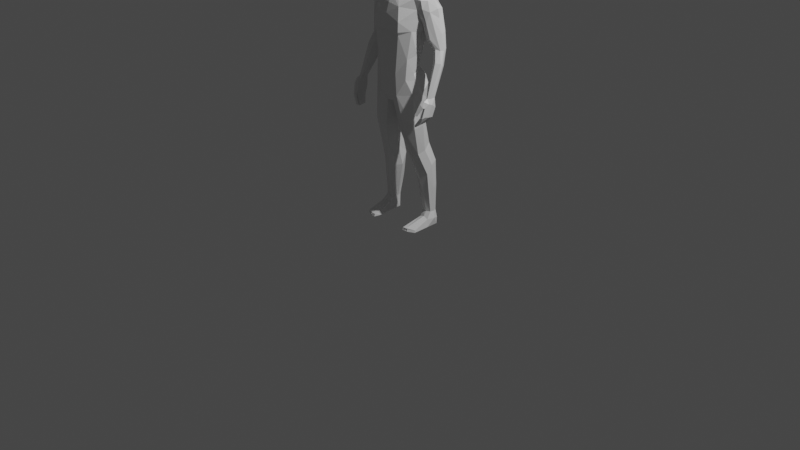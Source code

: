 # Source: uploads_files_3893085_Human_LowPoly.blend  (saved by Blender 4.0.36; exported with 4.5.12 LTS)
import bpy
from mathutils import Matrix  # noqa: F401  (used for matrix-valued properties, if any)

bpy.ops.wm.read_factory_settings(use_empty=True)
scene = bpy.context.scene
scene.name = 'Scene'

# ---- collections
col_collection = bpy.data.collections.new('Collection'); scene.collection.children.link(col_collection)

# ---- materials (node trees are filled in below, after node groups)
mat_material = bpy.data.materials.new('Material')
mat_material.alpha_threshold = 0.0
mat_material.use_transparent_shadow = False
mat_material.line_color = (0.0, 0.0, 0.0, 1.0)

# ---- material node trees
mat_material.use_nodes = True; mat_material.node_tree.nodes.clear()
_N = mat_material.node_tree.nodes; _L = mat_material.node_tree.links
n0 = _N.new('ShaderNodeOutputMaterial'); n0.name = 'Material Output'; n0.location = (300, 300)
n1 = _N.new('ShaderNodeBsdfPrincipled'); n1.name = 'Principled BSDF'; n1.location = (10, 300)
n1.distribution = 'GGX'
n1.subsurface_method = 'RANDOM_WALK_SKIN'
n1.inputs[2].default_value = 0.4
n1.inputs[3].default_value = 1.45
n1.inputs[27].default_value = (0.0, 0.0, 0.0, 1.0)
n1.inputs[28].default_value = 1.0
_L.new(n1.outputs[0], n0.inputs[0])
n0.is_active_output = True

# ---- world
world_world = bpy.data.worlds.new('World'); scene.world = world_world
world_world.use_nodes = True; world_world.node_tree.nodes.clear()
_N = world_world.node_tree.nodes; _L = world_world.node_tree.links
n0 = _N.new('ShaderNodeOutputWorld'); n0.name = 'World Output'; n0.location = (300, 300)
n1 = _N.new('ShaderNodeBackground'); n1.name = 'Background'; n1.location = (10, 300)
n1.inputs[0].default_value = (0.05088, 0.05088, 0.05088, 1.0)
_L.new(n1.outputs[0], n0.inputs[0])
n0.is_active_output = True
world_world.color = (0.05088, 0.05088, 0.05088)
world_world.use_sun_shadow = False
world_world.sun_shadow_jitter_overblur = 0.0

# ---- cameras
cam_camera = bpy.data.cameras.new('Camera')
cam_camera.clip_end = 100.0
cam_camera.ortho_scale = 7.314

# ---- lights
light_light = bpy.data.lights.new('Light', 'POINT')
light_light.transmission_factor = 0.0
light_light.use_soft_falloff = False
light_light.energy = 1000.0
light_light.shadow_soft_size = 0.1
light_light.shadow_maximum_resolution = 0.006
light_light.use_absolute_resolution = True

# ---- meshes
me_cube = bpy.data.meshes.new('Cube')
me_cube.from_pydata([(0.09062, 0.005621, 2.773), (0.06992, -0.0163, 2.537), (0.08999, -0.2296, 2.746), (0.05518, -0.1425, 2.45), (-0.000275, 0.01526, 2.537), (0.0, -0.2429, 2.764), (0.0, -0.1542, 2.427), (0.0, 0.01915, 2.791), (0.1051, 0.05332, 2.675), (0.1065, -0.2266, 2.596), (0.0, 0.06984, 2.674), (0.0, -0.2767, 2.586), (0.106, -0.1073, 2.803), (0.0, -0.1149, 2.827), (0.1359, -0.09854, 2.639), (0.0, -0.2352, 2.432), (0.0735, -0.175, 2.453), (0.1018, -0.08857, 2.517), (0.09783, -0.007047, 2.556), (0.0, -0.08831, 2.336), (0.0, 0.08412, 2.44), (0.1019, -0.01483, 2.411), (0.06133, -0.06652, 2.351), (0.07248, 0.05601, 2.441), (0.0, -0.1293, 2.256), (0.2562, 0.04767, 2.352), (0.2329, -0.03661, 2.308), (0.2431, 0.1777, 2.341), (0.0, 0.2298, 2.18), (0.2857, 0.1133, 2.044), (0.2973, 0.02748, 2.055), (-0.01544, 0.138, 1.765), (0.2432, -0.0002803, 1.778), (0.1993, -0.08759, 1.734), (0.003023, -0.1566, 1.485), (0.0, 0.1485, 1.653), (0.2329, -0.03005, 1.593), (0.1901, 0.08364, 1.634), (0.4111, 0.1175, 2.139), (0.3588, 0.0919, 2.32), (0.3745, 0.1883, 2.216), (0.3393, 0.03651, 2.301), (0.3747, 0.03014, 2.2), (0.2835, -0.004529, 2.129), (0.2972, 0.1112, 2.117), (0.2646, 0.2129, 2.17), (0.4041, 0.1047, 2.228), (0.2666, 0.05717, 1.989), (0.0, -0.1632, 1.992), (0.2406, -0.07146, 2.012), (0.2991, -0.0142, 2.304), (0.3026, 0.05998, 2.346), (0.3046, 0.1668, 2.332), (0.3501, 0.007023, 2.106), (0.3205, 0.2301, 2.171), (0.4384, 0.1833, 1.85), (0.4647, 0.13, 1.842), (0.4164, 0.06521, 1.856), (0.335, 0.1297, 1.828), (0.3457, 0.1858, 1.857), (0.3733, 0.0841, 1.839), (0.3961, 0.2028, 1.813), (0.4824, -0.001746, 1.425), (0.4861, -0.06456, 1.424), (0.4549, -0.07296, 1.377), (0.4479, -0.01688, 1.408), (0.4531, -0.07651, 1.422), (0.3521, 0.1743, 1.783), (0.5052, -0.05731, 1.372), (0.4684, -0.129, 1.408), (0.5028, -0.0948, 1.386), (0.442, -0.1072, 1.397), (0.4564, 0.005432, 1.372), (0.4885, -0.1343, 1.35), (0.4578, -0.1241, 1.341), (0.4883, 0.002695, 1.331), (0.458, 0.003239, 1.309), (0.4889, -0.1269, 1.26), (0.4534, -0.1608, 1.253), (0.4748, -0.02143, 1.237), (0.4314, -0.1224, 1.376), (0.4501, -0.1568, 1.384), (0.4773, -0.1507, 1.352), (0.4198, -0.1541, 1.329), (0.4358, -0.1919, 1.272), (0.4491, -0.1484, 1.317), (0.4099, -0.176, 1.276), (0.4165, -0.1974, 1.282), (0.4299, -0.1726, 1.267), (0.4805, -0.1608, 1.251), (0.4565, -0.1509, 1.208), (0.4367, -0.1496, 1.215), (0.4106, -0.1852, 1.159), (0.4077, -0.1687, 1.155), (0.397, -0.1759, 1.169), (0.4618, -0.1255, 1.262), (0.4895, -0.08619, 1.25), (0.4575, -0.02209, 1.242), (0.4332, -0.1461, 1.209), (0.4353, -0.04944, 1.186), (0.4485, -0.1507, 1.194), (0.3851, -0.161, 1.158), (0.4014, -0.07726, 1.159), (0.3989, -0.1661, 1.148), (0.4893, 0.06369, 1.734), (0.4558, 0.02445, 1.742), (0.412, 0.04142, 1.727), (0.3727, 0.08395, 1.676), (0.4116, 0.1378, 1.667), (0.4914, 0.08446, 1.707), (0.4614, 0.131, 1.693), (0.4685, -0.08506, 1.429), (0.4587, 0.004385, 1.41), (0.3583, 0.1126, 1.682), (0.2835, 0.212, 2.084), (0.3577, 0.2341, 1.996), (0.3798, 0.02776, 1.95), (0.3217, 0.0429, 1.937), (0.4425, 0.1234, 1.992), (0.4088, 0.1983, 2.01), (0.3036, 0.119, 1.936), (0.4526, 0.09226, 1.845), (0.09806, -0.1406, 1.588), (0.1582, -0.1634, 2.102), (0.1334, 0.2408, 2.172), (0.1128, 0.1332, 1.758), (0.1005, 0.1887, 2.344), (0.09798, 0.1511, 1.644), (0.1734, 0.02918, 2.374), (0.167, 0.08758, 2.385), (0.1608, -0.02908, 2.347), (0.1932, -0.1005, 1.539), (0.248, -0.0135, 1.529), (0.2125, 0.1235, 1.581), (0.09033, 0.1668, 1.611), (0.0, -0.1261, 1.312), (0.006625, 0.03992, 1.248), (0.03888, -0.1137, 1.307), (0.2477, -0.05361, 1.392), (0.2907, 0.02027, 1.403), (0.0, 0.2172, 1.44), (0.0, 0.1968, 1.511), (0.0, 0.2185, 1.531), (0.1778, 0.1824, 1.537), (0.0, 0.2377, 1.45), (0.0, 0.1728, 1.327), (0.0, 0.1935, 1.301), (0.2191, 0.1546, 1.321), (0.1799, 0.2136, 1.449), (0.1079, 0.1868, 1.296), (0.09401, 0.2058, 1.546), (0.05098, 0.243, 1.458), (0.0, -0.1493, 1.368), (0.0, 0.1911, 1.588), (0.0, 0.2052, 1.562), (0.1807, -0.09315, 1.011), (0.2661, -0.0483, 1.056), (0.2915, 0.04091, 1.085), (0.0531, 0.04373, 1.035), (0.102, -0.07234, 0.9961), (0.1496, 0.1691, 1.131), (0.03738, 0.1829, 1.12), (0.2359, 0.1198, 1.117), (0.1152, -0.1442, 1.38), (-0.003242, 0.1701, 1.634), (0.247, 0.1439, 1.472), (0.0, 0.2101, 1.358), (0.0, 0.2277, 1.34), (0.1078, 0.212, 1.323), (0.1886, 0.1817, 1.352), (0.2162, 0.08709, 1.599), (0.2257, 0.05782, 0.5417), (0.2572, 0.01092, 0.7775), (0.2804, 0.08138, 0.81), (0.269, 0.1145, 0.1445), (0.1228, 0.1019, 0.7553), (0.1459, 0.005196, 0.739), (0.2104, 0.1693, 0.9242), (0.1324, 0.1608, 0.8821), (0.2578, 0.1558, 0.871), (0.3023, 0.09177, 0.5603), (0.3137, 0.1432, 0.649), (0.12, 0.1605, 0.5191), (0.2125, 0.249, 0.6915), (0.1463, 0.2332, 0.6148), (0.2829, 0.2248, 0.6735), (0.3111, 0.1334, 0.1462), (0.3202, 0.1723, 0.1463), (0.3264, 0.07565, 0.08168), (0.2048, 0.1742, 0.1346), (0.2155, 0.1224, 0.1449), (0.2634, 0.2283, 0.1491), (0.3091, 0.2064, 0.1514), (0.3221, 0.1675, 0.3998), (0.1578, 0.09524, 0.5063), (0.2898, 0.2314, 0.4121), (0.2332, 0.2545, 0.409), (0.1851, 0.2439, 0.3771), (0.2486, 0.09444, 0.341), (0.3395, 0.06731, 0.005808), (0.2031, 0.1236, 0.001296), (0.1984, 0.03938, 0.009153), (0.2759, 0.2248, 0.001242), (0.214, 0.212, 0.001242), (0.33, 0.2041, 0.001242), (0.2731, 0.08267, 0.09952), (0.2187, 0.2211, 0.1219), (0.2773, 0.2339, 0.07057), (0.218, 0.08769, 0.08101), (0.3471, 0.1569, 0.08293), (0.3312, 0.2059, 0.07279), (0.2496, -0.1449, 0.03228), (0.2076, -0.1434, 0.02921), (0.3345, -0.09697, 0.02141), (0.3383, -0.1072, 0.00074), (0.2048, -0.1529, 0.003403), (0.1954, -0.06302, -0.001302), (0.258, -0.1352, 0.0301), (0.2437, -0.1427, 0.02937), (0.2565, -0.07516, 0.0002621), (0.2647, -0.149, 0.002203), (0.2449, -0.1525, 0.002679), (0.307, 0.2088, 2.257), (0.0, 0.2204, 2.264), (8.303e-08, -0.1606, 2.163), (0.2622, -0.02609, 2.211), (0.317, -0.01112, 2.225), (0.1283, -0.128, 2.235), (0.1341, 0.2303, 2.266), (0.23, 0.1654, 1.976), (0.0, -0.1792, 2.019), (0.1535, -0.1624, 2.004), (0.1199, 0.2157, 2.05), (0.2079, 0.07737, 1.741), (-0.003133, -0.1806, 1.814), (0.1451, -0.1509, 1.972), (0.1113, 0.1663, 1.892), (-0.09062, 0.005621, 2.773), (-0.06992, -0.0163, 2.537), (-0.08999, -0.2296, 2.746), (-0.05518, -0.1425, 2.45), (-0.1051, 0.05332, 2.675), (-0.1065, -0.2266, 2.596), (-0.106, -0.1073, 2.803), (-0.1359, -0.09854, 2.639), (-0.0735, -0.175, 2.453), (-0.1014, -0.08946, 2.517), (-0.09783, -0.007047, 2.556), (-0.1019, -0.01483, 2.411), (-0.06133, -0.06652, 2.351), (-0.07248, 0.05601, 2.441), (-0.2562, 0.04767, 2.352), (-0.2329, -0.03661, 2.308), (-0.2973, 0.02748, 2.055), (-0.2832, 0.2123, 2.101), (-0.2432, -0.0002803, 1.778), (-0.1993, -0.08759, 1.734), (-0.2086, 0.07373, 1.745), (-0.2329, -0.03005, 1.593), (-0.1901, 0.08364, 1.634), (-0.4111, 0.1175, 2.139), (-0.3593, 0.08857, 2.321), (-0.3318, 0.1344, 2.314), (-0.3747, 0.1938, 2.199), (-0.3393, 0.03651, 2.301), (-0.375, 0.03049, 2.198), (-0.2835, -0.004529, 2.129), (-0.2972, 0.1112, 2.117), (-0.2646, 0.2129, 2.17), (-0.4038, 0.1056, 2.231), (-0.2666, 0.05717, 1.989), (-0.2406, -0.07146, 2.012), (-0.3026, 0.05998, 2.346), (-0.2718, 0.1752, 2.336), (-0.3118, 0.2278, 2.191), (-0.3441, 0.001741, 2.126), (-0.357, 0.2338, 2.003), (-0.4411, 0.1809, 1.832), (-0.4164, 0.06521, 1.856), (-0.335, 0.1297, 1.828), (-0.3733, 0.0841, 1.839), (-0.3866, 0.2124, 1.863), (-0.4849, -0.001807, 1.417), (-0.4832, -0.06733, 1.428), (-0.4556, -0.0769, 1.374), (-0.4495, -0.01349, 1.401), (-0.4512, -0.07767, 1.419), (-0.3528, 0.1748, 1.795), (-0.4014, 0.1811, 1.753), (-0.5052, -0.05788, 1.373), (-0.4684, -0.129, 1.408), (-0.5042, -0.09368, 1.385), (-0.4593, 0.003857, 1.314), (-0.4885, -0.1343, 1.35), (-0.4597, -0.1238, 1.341), (-0.486, 0.002368, 1.317), (-0.4883, -0.1272, 1.259), (-0.4538, -0.161, 1.252), (-0.4746, -0.02137, 1.237), (-0.439, -0.1155, 1.388), (-0.4433, -0.1619, 1.374), (-0.4753, -0.1532, 1.352), (-0.4198, -0.1541, 1.329), (-0.4491, -0.1484, 1.317), (-0.4099, -0.176, 1.276), (-0.4153, -0.1967, 1.28), (-0.4361, -0.1901, 1.271), (-0.4299, -0.1726, 1.267), (-0.4795, -0.1616, 1.248), (-0.4565, -0.1509, 1.208), (-0.4367, -0.1496, 1.215), (-0.4106, -0.1852, 1.159), (-0.4077, -0.1687, 1.155), (-0.3969, -0.1762, 1.169), (-0.4615, -0.1259, 1.261), (-0.4901, -0.08683, 1.251), (-0.4573, -0.02308, 1.24), (-0.4312, -0.1471, 1.206), (-0.4352, -0.04955, 1.187), (-0.4485, -0.1507, 1.194), (-0.3855, -0.1608, 1.158), (-0.4015, -0.07761, 1.159), (-0.3986, -0.1656, 1.148), (-0.4558, 0.02445, 1.742), (-0.412, 0.04142, 1.727), (-0.4897, 0.08392, 1.708), (-0.3614, 0.1052, 1.666), (-0.4685, -0.08511, 1.429), (-0.4104, 0.01739, 1.563), (-0.4566, 0.005498, 1.413), (-0.4928, 0.05244, 1.706), (-0.4693, 0.1108, 1.66), (-0.3109, 0.2035, 1.98), (-0.3798, 0.02776, 1.95), (-0.3217, 0.0429, 1.937), (-0.4649, 0.1296, 1.853), (-0.4088, 0.1983, 2.01), (-0.3017, 0.1166, 1.94), (-0.455, 0.09464, 1.845), (-0.1063, -0.1127, 2.268), (-0.1, -0.1424, 1.613), (-0.1582, -0.1634, 2.102), (-0.146, -0.1498, 1.973), (-0.1128, 0.1332, 1.758), (-0.1021, 0.189, 2.343), (-0.09798, 0.1511, 1.644), (-0.1734, 0.02918, 2.374), (-0.167, 0.08758, 2.385), (-0.1608, -0.02908, 2.347), (-0.1958, -0.09926, 1.544), (-0.2471, -0.01269, 1.529), (-0.2125, 0.1235, 1.581), (-0.08039, 0.1689, 1.612), (-0.005561, 0.03314, 1.252), (-0.03888, -0.1137, 1.307), (-0.2477, -0.05361, 1.392), (-0.2907, 0.02027, 1.403), (-0.1778, 0.1824, 1.537), (-0.2191, 0.1546, 1.321), (-0.1799, 0.2136, 1.449), (-0.1316, -0.1404, 1.328), (-0.1079, 0.1868, 1.296), (-0.09401, 0.2058, 1.546), (-0.05098, 0.243, 1.458), (-0.1807, -0.09315, 1.011), (-0.2661, -0.0483, 1.056), (-0.2915, 0.04091, 1.085), (-0.0531, 0.04373, 1.035), (-0.102, -0.07234, 0.9961), (-0.1496, 0.1691, 1.131), (-0.03738, 0.1829, 1.12), (-0.2359, 0.1198, 1.117), (-0.1036, -0.1446, 1.371), (-0.2459, 0.1451, 1.472), (-0.1078, 0.212, 1.323), (-0.1886, 0.1817, 1.352), (-0.2147, 0.08888, 1.598), (-0.2257, 0.05782, 0.5417), (-0.2572, 0.01092, 0.7775), (-0.2804, 0.08138, 0.81), (-0.269, 0.1145, 0.1445), (-0.1228, 0.1019, 0.7553), (-0.1459, 0.005196, 0.739), (-0.2104, 0.1693, 0.9242), (-0.1316, 0.1575, 0.8921), (-0.2623, 0.139, 0.9158), (-0.3023, 0.09177, 0.5603), (-0.1184, 0.1592, 0.5176), (-0.2084, 0.2487, 0.682), (-0.3111, 0.1334, 0.1462), (-0.3202, 0.1723, 0.1463), (-0.3264, 0.07565, 0.08168), (-0.2155, 0.1224, 0.1449), (-0.2634, 0.2283, 0.1491), (-0.2158, 0.2205, 0.143), (-0.3091, 0.2064, 0.1514), (-0.3186, 0.1518, 0.6071), (-0.1573, 0.0924, 0.5156), (-0.2056, 0.1778, 0.1378), (-0.2898, 0.2314, 0.4121), (-0.2332, 0.2545, 0.409), (-0.1851, 0.2439, 0.3771), (-0.2486, 0.09444, 0.341), (-0.3391, 0.08603, 0.003097), (-0.2009, 0.05402, 0.007707), (-0.2759, 0.2248, 0.001242), (-0.2154, 0.2155, 0.002015), (-0.33, 0.2041, 0.001242), (-0.2731, 0.08267, 0.09952), (-0.2773, 0.2339, 0.07057), (-0.218, 0.08769, 0.08101), (-0.3471, 0.1569, 0.08293), (-0.3312, 0.2059, 0.07279), (-0.2002, 0.1626, 0.06855), (-0.2496, -0.07886, 0.04394), (-0.2066, -0.1432, 0.03021), (-0.3346, -0.09753, 0.02127), (-0.3387, -0.1069, 0.0005775), (-0.2048, -0.1529, 0.003403), (-0.1961, -0.06945, -0.001389), (-0.2577, -0.1351, 0.03011), (-0.2448, -0.1426, 0.03002), (-0.2565, -0.07407, 0.0001722), (-0.2625, -0.1489, 0.002089), (-0.2449, -0.1525, 0.002679), (-0.3049, 0.2071, 2.26), (-0.2622, -0.02609, 2.211), (-0.3644, 0.1782, 2.253), (-0.2873, -0.01768, 2.306), (-0.1385, -0.1403, 2.196), (-0.1341, 0.2303, 2.266), (-0.2257, 0.1605, 1.957), (-0.1535, -0.1624, 2.004), (-0.1382, 0.2392, 2.148), (-0.1432, 0.2329, 0.627), (-0.2816, 0.2229, 0.6707), (-0.2224, 0.1064, 1.855), (-0.1205, -0.1558, 1.844), (-0.1166, 0.1586, 1.867)], [], [(1, 4, 18), (17, 16, 3), (122, 131, 33), (36, 131, 132), (51, 39, 52), (38, 40, 46), (53, 43, 30), (61, 67, 59), (118, 121, 56), (66, 64, 71), (63, 62, 109), (67, 58, 59), (113, 112, 65), (74, 80, 71), (62, 68, 75), (76, 97, 95), (72, 75, 76), (84, 88, 85), (89, 90, 77), (91, 94, 78), (77, 100, 96), (110, 109, 62), (106, 107, 66), (29, 114, 120), (122, 234, 34), (235, 48, 234), (236, 229, 233), (34, 163, 122), (165, 169, 148), (134, 153, 164), (132, 165, 133), (36, 132, 170), (171, 180, 172), (177, 179, 183), (194, 198, 171), (180, 193, 181), (200, 203, 202), (200, 199, 201), (188, 199, 209), (190, 189, 208), (199, 214, 219), (219, 211, 218), (219, 218, 221), (227, 224, 123), (222, 54, 45), (222, 40, 54), (39, 46, 40), (26, 227, 225), (124, 232, 28), (178, 183, 184), (236, 31, 232), (235, 33, 49), (245, 246, 240), (31, 343, 438), (428, 265, 275), (349, 340, 256), (257, 255, 436), (277, 335, 336), (232, 438, 433), (263, 274, 276), (266, 275, 253), (273, 272, 251), (283, 327, 330), (286, 284, 328), (338, 278, 333), (329, 282, 331), (331, 282, 325), (285, 292, 329), (294, 284, 299), (291, 293, 290), (303, 301, 294), (294, 301, 293), (300, 302, 299), (309, 308, 296), (297, 310, 314), (312, 313, 311), (313, 310, 297), (319, 296, 315), (316, 318, 298), (321, 320, 322), (288, 331, 277), (326, 288, 287), (326, 287, 279), (324, 328, 326), (334, 337, 253), (276, 336, 263), (337, 332, 254), (349, 372, 340), (372, 34, 340), (259, 376, 258), (350, 373, 356), (352, 351, 376), (350, 258, 376), (386, 377, 378), (381, 434, 384), (398, 394, 401), (392, 398, 397), (385, 435, 379), (406, 405, 409), (399, 396, 435), (402, 397, 377), (410, 404, 413), (403, 391, 411), (421, 415, 414), (422, 420, 423), (421, 422, 424), (423, 420, 416), (224, 429, 341), (428, 426, 252), (274, 425, 268), (438, 431, 433), (232, 433, 28), (435, 396, 379), (340, 234, 437), (31, 438, 232), (2, 9, 14, 12), (0, 8, 10, 7), (11, 9, 2, 5), (2, 12, 13, 5), (11, 15, 16, 9), (8, 18, 4, 10), (9, 16, 17, 14), (14, 17, 18, 8), (13, 12, 0, 7), (14, 8, 0, 12), (23, 20, 4, 1), (16, 15, 6, 3), (25, 27, 129, 128), (1, 18, 17), (20, 23, 126), (21, 17, 3, 22), (21, 23, 1, 17), (123, 43, 225, 227), (28, 223, 228, 124), (130, 22, 227, 26), (26, 25, 128, 130), (41, 39, 51, 50), (235, 122, 33), (31, 236, 125), (127, 35, 31, 125), (226, 53, 42), (36, 32, 33, 131), (37, 233, 32, 36), (39, 40, 222, 52), (59, 58, 120, 114), (55, 119, 118, 56), (44, 45, 114, 29), (44, 29, 30, 43), (61, 59, 114, 115), (38, 46, 42), (54, 114, 45), (231, 235, 49), (60, 57, 116, 117), (51, 52, 27, 25), (222, 27, 52), (53, 226, 225, 43), (50, 51, 25, 26), (61, 115, 119, 55), (66, 107, 64), (60, 117, 120, 58), (70, 63, 111, 69), (121, 116, 57), (68, 62, 63, 70), (75, 72, 112, 62), (65, 64, 107, 113), (71, 69, 111, 66), (64, 72, 76), (89, 73, 74, 78), (65, 112, 72), (64, 65, 72), (89, 77, 70, 73), (95, 78, 74, 76), (74, 71, 64, 76), (79, 75, 68, 96), (70, 69, 73), (79, 97, 76, 75), (77, 96, 68, 70), (85, 74, 82, 84), (82, 73, 69, 81), (80, 81, 69, 71), (86, 83, 85, 88), (74, 73, 82), (87, 84, 82, 81), (83, 80, 74, 85), (83, 87, 81, 80), (84, 87, 86, 88), (92, 93, 90, 89), (87, 83, 86), (90, 91, 95, 77), (93, 94, 91, 90), (78, 95, 91), (93, 92, 94), (92, 89, 78, 94), (102, 101, 98, 99), (97, 79, 99), (103, 100, 98, 101), (100, 77, 95, 98), (99, 98, 95, 97), (99, 79, 96, 100), (102, 99, 100, 103), (102, 103, 101), (109, 110, 55, 56), (110, 108, 61, 55), (113, 67, 61, 108), (104, 109, 56, 121), (107, 58, 67, 113), (107, 106, 60, 58), (105, 104, 121, 57), (106, 105, 57, 60), (62, 112, 108, 110), (63, 104, 105, 111), (108, 112, 113), (104, 63, 109), (111, 105, 106, 66), (121, 42, 53, 116), (117, 30, 29, 120), (118, 38, 42, 121), (119, 115, 54, 40), (116, 53, 30, 117), (119, 40, 38, 118), (114, 54, 115), (130, 128, 21, 22), (19, 24, 227, 22), (230, 231, 123, 224), (227, 24, 224), (27, 222, 228, 126), (22, 3, 6, 19), (37, 127, 125, 233), (129, 27, 126, 23), (45, 229, 232, 124), (128, 129, 23, 21), (170, 134, 127, 37), (131, 122, 163), (34, 152, 163), (134, 164, 35, 127), (37, 36, 170), (155, 163, 137, 159), (154, 134, 150, 142), (137, 135, 353, 136), (151, 144, 142, 150), (148, 151, 150, 143), (167, 144, 151, 168), (166, 140, 144, 167), (145, 146, 136, 353), (160, 149, 147, 162), (134, 154, 153), (143, 150, 134, 133), (169, 147, 149, 168), (143, 133, 165, 148), (141, 142, 144, 140), (138, 131, 163), (141, 153, 154, 142), (161, 146, 149, 160), (156, 138, 163, 155), (175, 176, 159, 158), (179, 162, 157, 173), (171, 155, 159, 176), (172, 156, 155, 171), (157, 162, 147, 139), (138, 139, 132, 131), (159, 137, 136, 158), (161, 158, 136, 146), (137, 163, 152, 135), (132, 139, 165), (146, 167, 168, 149), (170, 132, 133), (145, 166, 167, 146), (148, 169, 168, 151), (147, 169, 165, 139), (134, 170, 133), (157, 139, 138, 156), (173, 157, 156, 172), (178, 177, 183), (177, 160, 162, 179), (178, 175, 158, 161), (178, 161, 160, 177), (206, 189, 182, 197), (191, 196, 195, 192), (187, 193, 180, 186), (190, 194, 182, 189), (194, 176, 175, 182), (176, 194, 171), (181, 173, 172, 180), (204, 210, 209, 199), (212, 208, 201, 216), (213, 214, 199, 188), (202, 203, 206, 207), (191, 206, 197, 196), (186, 180, 198, 174), (190, 174, 198, 194), (192, 195, 193, 187), (195, 185, 181, 193), (196, 197, 184, 183), (171, 198, 180), (196, 183, 185, 195), (204, 199, 200, 202), (182, 184, 197), (200, 201, 208, 189), (204, 202, 207, 210), (203, 200, 189, 206), (207, 191, 192, 210), (209, 187, 186, 188), (205, 188, 186, 174), (191, 207, 206), (205, 174, 190, 208), (210, 192, 187, 209), (211, 205, 208, 212), (213, 188, 205, 211), (216, 201, 199, 219), (221, 218, 212, 215), (215, 216, 219, 221), (216, 215, 212), (211, 217, 213), (213, 220, 214), (218, 211, 212), (219, 220, 217), (222, 45, 124, 228), (219, 217, 211), (219, 214, 220), (220, 213, 217), (50, 26, 225, 226), (46, 39, 41, 42), (41, 50, 226, 42), (48, 235, 231, 230), (126, 228, 223), (236, 232, 229), (49, 43, 123, 231), (47, 44, 43, 49), (229, 45, 44, 47), (175, 178, 184, 182), (181, 185, 179, 173), (233, 229, 47, 32), (183, 179, 185), (125, 236, 233), (122, 235, 234), (32, 47, 49, 33), (6, 240, 249, 19), (239, 243, 244, 242), (237, 7, 10, 241), (239, 242, 11, 5), (13, 243, 239, 5), (11, 242, 245, 15), (241, 10, 4, 247), (242, 244, 246, 245), (244, 241, 247, 246), (13, 7, 237, 243), (237, 241, 244, 243), (250, 238, 4, 20), (245, 240, 6, 15), (344, 250, 20, 126), (246, 247, 238), (238, 247, 4), (251, 346, 347, 273), (240, 246, 248, 249), (248, 246, 238, 250), (341, 429, 426, 266), (430, 223, 28, 433), (339, 249, 348, 252), (252, 348, 346, 251), (264, 428, 272, 261), (256, 340, 437), (345, 343, 31, 35), (256, 255, 258, 349), (258, 350, 349), (255, 257, 259, 258), (272, 273, 262, 261), (427, 263, 269), (262, 273, 425, 427), (287, 332, 337, 279), (267, 337, 254, 268), (253, 337, 267, 266), (268, 254, 276, 274), (260, 269, 263), (265, 269, 260), (281, 276, 332, 287), (271, 342, 432), (280, 334, 333, 278), (275, 266, 426, 428), (428, 252, 251, 272), (336, 276, 281, 277), (287, 288, 281), (337, 334, 280, 279), (327, 283, 291, 290), (283, 282, 289, 291), (286, 299, 284), (295, 282, 329, 292), (330, 325, 282, 283), (328, 284, 285), (281, 288, 277), (299, 286, 327, 290), (284, 294, 292), (316, 292, 294, 314), (285, 284, 292), (282, 295, 289), (294, 293, 308, 297), (308, 293, 291, 296), (289, 295, 298, 315), (294, 297, 314), (298, 295, 292, 316), (296, 291, 289, 315), (290, 293, 301, 300), (303, 302, 304, 307), (290, 300, 299), (294, 299, 302, 303), (304, 305, 306, 307), (304, 302, 300, 305), (301, 303, 307, 306), (300, 301, 306, 305), (311, 308, 309, 312), (309, 296, 314, 310), (312, 309, 310, 313), (297, 308, 311, 313), (321, 318, 317, 320), (317, 319, 322, 320), (314, 296, 319, 317), (318, 316, 314, 317), (315, 298, 318, 319), (319, 318, 321, 322), (325, 335, 277, 331), (330, 338, 335, 325), (326, 279, 280, 324), (323, 278, 338, 330), (324, 280, 278, 323), (288, 326, 285, 329), (288, 329, 331), (324, 323, 327, 286), (328, 285, 326), (324, 286, 328), (330, 327, 323), (275, 265, 338, 333), (265, 260, 335, 338), (253, 275, 333, 334), (260, 263, 336, 335), (254, 332, 276), (348, 249, 248, 346), (19, 249, 339, 24), (340, 34, 234), (339, 429, 224, 24), (341, 432, 230, 224), (48, 342, 437, 234), (273, 344, 430, 425), (343, 345, 259, 257), (438, 436, 431), (347, 250, 344, 273), (346, 248, 250, 347), (433, 431, 268), (376, 259, 345, 352), (372, 152, 34), (352, 345, 35, 164), (354, 360, 364, 368), (362, 352, 154, 142), (363, 362, 142, 144), (353, 135, 354), (362, 363, 359, 357), (363, 144, 167, 374), (352, 164, 153, 154), (373, 359, 375), (353, 146, 145), (358, 361, 369, 371), (352, 362, 357, 351), (360, 354, 372), (375, 374, 361, 358), (357, 359, 373, 351), (355, 360, 372, 349), (361, 146, 370, 369), (360, 355, 365, 364), (381, 367, 368, 382), (366, 371, 385, 379), (368, 364, 377, 382), (364, 365, 378, 377), (366, 356, 358, 371), (350, 356, 355, 349), (353, 354, 368, 367), (370, 146, 353, 367), (152, 372, 354, 135), (374, 167, 146, 361), (351, 350, 376), (350, 351, 373), (374, 375, 359, 363), (373, 375, 358, 356), (355, 356, 366, 365), (388, 383, 384, 434), (435, 385, 383, 388), (365, 366, 379, 378), (371, 369, 383, 385), (384, 370, 367, 381), (369, 370, 384, 383), (399, 400, 393, 395), (386, 396, 390, 389), (381, 382, 397, 387), (377, 397, 382), (378, 379, 396, 386), (411, 412, 407, 403), (404, 410, 415, 419), (416, 391, 403, 417), (393, 400, 401, 394), (402, 386, 389, 380), (392, 397, 402, 380), (396, 399, 395, 390), (400, 388, 434, 401), (386, 402, 377), (435, 388, 400, 399), (397, 398, 387), (401, 434, 387, 398), (406, 404, 403, 405), (407, 412, 409, 405), (407, 405, 403), (406, 394, 398, 413), (413, 404, 406), (395, 393, 409, 412), (389, 390, 411, 391), (413, 398, 392, 410), (393, 394, 406, 409), (408, 380, 389, 391), (392, 380, 408, 410), (390, 395, 412, 411), (410, 408, 414, 415), (417, 403, 404, 422), (408, 391, 416, 414), (415, 421, 424, 418), (419, 422, 404), (422, 419, 418, 424), (415, 418, 419), (416, 420, 414), (417, 423, 416), (425, 430, 433, 268), (414, 420, 422), (422, 421, 414), (423, 417, 422), (425, 274, 263, 427), (269, 261, 262, 427), (264, 261, 269, 265), (344, 126, 223, 430), (264, 265, 428), (429, 339, 252, 426), (432, 342, 48, 230), (341, 266, 271, 432), (266, 267, 270, 271), (267, 268, 431, 270), (436, 438, 343, 257), (381, 387, 434), (270, 431, 436, 255), (271, 270, 255, 256), (342, 271, 256, 437)])
_uv = me_cube.uv_layers.new(name='UVMap')
_uv.uv.foreach_set('vector', [0.3389, 0.5169, 0.25, 0.514, 0.375, 0.5, 0.3691, 0.6249, 0.375, 0.75, 0.3357, 0.7369, 0.3066, 0.7376, 0.3572, 0.7364, 0.3572, 0.7364, 0.3598, 0.6248, 0.3572, 0.7364, 0.3598, 0.6242, 0.3598, 0.6248, 0.3598, 0.618, 0.3586, 0.5174, 0.0, 0.0, 0.0, 0.0, 0.0, 0.0, 0.0, 0.0, 0.0, 0.0, 0.0, 0.0, 0.0, 0.0, 0.0, 0.0, 0.0, 0.0, 0.0, 0.0, 0.0, 0.0, 0.0, 0.0, 0.0, 0.0, 0.0, 0.0, 0.0, 0.0, 0.0, 0.0, 0.0, 0.0, 0.0, 0.0, 0.0, 0.0, 0.0, 0.0, 0.0, 0.0, 0.0, 0.0, 0.0, 0.0, 0.0, 0.0, 0.0, 0.0, 0.0, 0.0, 0.0, 0.0, 0.0, 0.0, 0.0, 0.0, 0.0, 0.0, 0.0, 0.0, 0.0, 0.0, 0.0, 0.0, 0.0, 0.0, 0.0, 0.0, 0.0, 0.0, 0.0, 0.0, 0.0, 0.0, 0.0, 0.0, 0.0, 0.0, 0.0, 0.0, 0.0, 0.0, 0.0, 0.0, 0.0, 0.0, 0.0, 0.0, 0.0, 0.0, 0.0, 0.0, 0.0, 0.0, 0.0, 0.0, 0.0, 0.0, 0.0, 0.0, 0.0, 0.0, 0.0, 0.0, 0.0, 0.0, 0.0, 0.0, 0.0, 0.0, 0.0, 0.0, 0.3066, 0.7376, 0.25, 0.7389, 0.25, 0.7389, 0.2952, 0.7379, 0.25, 0.7389, 0.25, 0.7389, 0.3002, 0.516, 0.3586, 0.5174, 0.3586, 0.5174, 0.25, 0.7389, 0.3164, 0.7373, 0.3066, 0.7376, 0.3587, 0.5264, 0.3592, 0.5669, 0.3586, 0.5174, 0.2995, 0.516, 0.25, 0.5149, 0.25, 0.5149, 0.3598, 0.6242, 0.3587, 0.5264, 0.3586, 0.5174, 0.3598, 0.6248, 0.3598, 0.6242, 0.3587, 0.525, 0.3289, 0.7371, 0.3572, 0.7364, 0.3572, 0.7364, 0.3262, 0.6248, 0.3598, 0.6248, 0.3262, 0.6248, 0.3065, 0.7376, 0.3289, 0.7371, 0.3289, 0.7371, 0.3572, 0.7364, 0.3598, 0.6248, 0.3598, 0.6248, 0.2861, 0.6249, 0.2862, 0.6249, 0.3262, 0.6248, 0.2861, 0.6249, 0.3575, 0.7117, 0.3065, 0.7376, 0.3572, 0.7364, 0.3575, 0.7117, 0.3598, 0.6248, 0.3065, 0.7376, 0.2862, 0.6249, 0.3065, 0.7376, 0.3575, 0.7117, 0.3572, 0.7364, 0.3286, 0.7371, 0.0, 0.0, 0.0, 0.0, 0.0, 0.0, 0.0, 0.0, 0.0, 0.0, 0.0, 0.0, 0.2828, 0.7381, 0.25, 0.7389, 0.2806, 0.7382, 0.3586, 0.5174, 0.3586, 0.5174, 0.3586, 0.5174, 0.3586, 0.5174, 0.3586, 0.5174, 0.3586, 0.5174, 0.3598, 0.618, 0.3598, 0.6248, 0.3586, 0.5174, 0.3572, 0.7364, 0.2828, 0.7381, 0.3572, 0.7364, 0.2935, 0.5159, 0.2941, 0.5159, 0.25, 0.5149, 0.2862, 0.6249, 0.3262, 0.6248, 0.2862, 0.6249, 0.3002, 0.516, 0.25, 0.5149, 0.2941, 0.5159, 0.2952, 0.7379, 0.3572, 0.7364, 0.3572, 0.7364, 0.375, 0.75, 0.3689, 0.6249, 0.3357, 0.7369, 0.25, 0.5149, 0.3003, 0.516, 0.3002, 0.516, 0.3572, 0.7364, 0.3572, 0.7364, 0.3572, 0.7364, 0.3572, 0.7364, 0.3066, 0.7376, 0.3572, 0.7364, 0.3586, 0.5174, 0.3598, 0.6248, 0.3586, 0.5174, 0.0, 0.0, 0.0, 0.0, 0.0, 0.0, 0.2941, 0.5159, 0.3002, 0.516, 0.2941, 0.5159, 0.0, 0.0, 0.0, 0.0, 0.0, 0.0, 0.0, 0.0, 0.0, 0.0, 0.0, 0.0, 0.3586, 0.5174, 0.3598, 0.6248, 0.3598, 0.6248, 0.0, 0.0, 0.0, 0.0, 0.0, 0.0, 0.0, 0.0, 0.0, 0.0, 0.0, 0.0, 0.0, 0.0, 0.0, 0.0, 0.0, 0.0, 0.0, 0.0, 0.0, 0.0, 0.0, 0.0, 0.0, 0.0, 0.0, 0.0, 0.0, 0.0, 0.0, 0.0, 0.0, 0.0, 0.0, 0.0, 0.0, 0.0, 0.0, 0.0, 0.0, 0.0, 0.0, 0.0, 0.0, 0.0, 0.0, 0.0, 0.0, 0.0, 0.0, 0.0, 0.0, 0.0, 0.0, 0.0, 0.0, 0.0, 0.0, 0.0, 0.0, 0.0, 0.0, 0.0, 0.0, 0.0, 0.0, 0.0, 0.0, 0.0, 0.0, 0.0, 0.0, 0.0, 0.0, 0.0, 0.0, 0.0, 0.0, 0.0, 0.0, 0.0, 0.0, 0.0, 0.0, 0.0, 0.0, 0.0, 0.0, 0.0, 0.0, 0.0, 0.0, 0.0, 0.0, 0.0, 0.0, 0.0, 0.0, 0.0, 0.0, 0.0, 0.0, 0.0, 0.0, 0.0, 0.0, 0.0, 0.0, 0.0, 0.0, 0.0, 0.0, 0.0, 0.0, 0.0, 0.0, 0.0, 0.0, 0.0, 0.0, 0.0, 0.0, 0.0, 0.0, 0.0, 0.0, 0.0, 0.0, 0.0, 0.0, 0.0, 0.0, 0.0, 0.0, 0.0, 0.0, 0.0, 0.0, 0.0, 0.0, 0.0, 0.0, 0.0, 0.0, 0.0, 0.0, 0.0, 0.0, 0.0, 0.3572, 0.7364, 0.3065, 0.7376, 0.3066, 0.7376, 0.3065, 0.7376, 0.25, 0.7389, 0.3066, 0.7376, 0.3586, 0.5174, 0.3587, 0.5243, 0.3598, 0.6248, 0.3598, 0.6234, 0.3587, 0.5257, 0.3598, 0.6248, 0.2995, 0.516, 0.3586, 0.5174, 0.3587, 0.5243, 0.3598, 0.6234, 0.3598, 0.6248, 0.3587, 0.5243, 0.3572, 0.7364, 0.3289, 0.7371, 0.3572, 0.7364, 0.2862, 0.6249, 0.2862, 0.6249, 0.2862, 0.6249, 0.2862, 0.6249, 0.2862, 0.6249, 0.2862, 0.6249, 0.3065, 0.7376, 0.2862, 0.6249, 0.3065, 0.7376, 0.3598, 0.6248, 0.3598, 0.6248, 0.3598, 0.6248, 0.2862, 0.6249, 0.3262, 0.6248, 0.3262, 0.6248, 0.3598, 0.6248, 0.3598, 0.6248, 0.3598, 0.6248, 0.3289, 0.7371, 0.3065, 0.7376, 0.3289, 0.7371, 0.3065, 0.7376, 0.3047, 0.7252, 0.2862, 0.6249, 0.361, 0.6629, 0.3572, 0.7364, 0.3598, 0.6248, 0.3253, 0.7371, 0.3065, 0.7376, 0.3289, 0.7371, 0.0, 0.0, 0.0, 0.0, 0.0, 0.0, 0.0, 0.0, 0.0, 0.0, 0.0, 0.0, 0.3348, 0.7369, 0.3343, 0.7369, 0.3572, 0.7364, 0.25, 0.7389, 0.2821, 0.7382, 0.2806, 0.7382, 0.3572, 0.7364, 0.3572, 0.7364, 0.3572, 0.7364, 0.3586, 0.5174, 0.3586, 0.5174, 0.3586, 0.5174, 0.3002, 0.516, 0.3586, 0.5174, 0.2941, 0.5159, 0.2941, 0.5159, 0.2941, 0.5159, 0.25, 0.5149, 0.3598, 0.6248, 0.3598, 0.6248, 0.3598, 0.6248, 0.3066, 0.7376, 0.25, 0.7389, 0.3009, 0.7377, 0.25, 0.5149, 0.3002, 0.516, 0.2941, 0.5159, 0.625, 0.75, 0.5, 0.75, 0.5, 0.625, 0.625, 0.625, 0.625, 0.5, 0.5, 0.5, 0.5, 0.375, 0.625, 0.375, 0.5, 0.875, 0.5, 0.75, 0.625, 0.75, 0.625, 0.875, 0.625, 0.75, 0.625, 0.625, 0.75, 0.625, 0.75, 0.75, 0.5, 0.875, 0.375, 0.875, 0.375, 0.75, 0.5, 0.75, 0.5, 0.5, 0.375, 0.5, 0.375, 0.375, 0.5, 0.375, 0.5, 0.75, 0.375, 0.75, 0.3691, 0.6249, 0.5, 0.625, 0.5, 0.625, 0.3691, 0.6249, 0.375, 0.5, 0.5, 0.5, 0.75, 0.625, 0.625, 0.625, 0.625, 0.5, 0.75, 0.5, 0.5, 0.625, 0.5, 0.5, 0.625, 0.5, 0.625, 0.625, 0.3389, 0.5169, 0.25, 0.5149, 0.25, 0.514, 0.3389, 0.5169, 0.375, 0.75, 0.25, 0.75, 0.25, 0.7389, 0.3357, 0.7369, 0.3598, 0.6248, 0.3586, 0.5174, 0.3586, 0.5174, 0.3598, 0.6248, 0.3389, 0.5169, 0.375, 0.5, 0.3691, 0.6249, 0.25, 0.5149, 0.3389, 0.5169, 0.2929, 0.5158, 0.3598, 0.6248, 0.3691, 0.6249, 0.3357, 0.7369, 0.3357, 0.7369, 0.3598, 0.6248, 0.3389, 0.5169, 0.3389, 0.5169, 0.3691, 0.6249, 0.2806, 0.7382, 0.3572, 0.7364, 0.3572, 0.7364, 0.2828, 0.7381, 0.25, 0.5149, 0.25, 0.5149, 0.2928, 0.5158, 0.2935, 0.5159, 0.3572, 0.7364, 0.3357, 0.7369, 0.2828, 0.7381, 0.3572, 0.7364, 0.3572, 0.7364, 0.3598, 0.6248, 0.3598, 0.6248, 0.3572, 0.7364, 0.3572, 0.7364, 0.3598, 0.618, 0.3598, 0.6248, 0.3572, 0.7364, 0.2952, 0.7379, 0.3066, 0.7376, 0.3572, 0.7364, 0.25, 0.5149, 0.3002, 0.516, 0.3003, 0.516, 0.2995, 0.516, 0.25, 0.5149, 0.25, 0.5149, 0.3003, 0.516, 0.3572, 0.7364, 0.3572, 0.7364, 0.3572, 0.7364, 0.3598, 0.6248, 0.3598, 0.6248, 0.3572, 0.7364, 0.3572, 0.7364, 0.3586, 0.5174, 0.3586, 0.5174, 0.3598, 0.6248, 0.3598, 0.6248, 0.3598, 0.618, 0.3586, 0.5174, 0.3586, 0.5174, 0.3586, 0.5174, 0.0, 0.0, 0.0, 0.0, 0.0, 0.0, 0.0, 0.0, 0.0, 0.0, 0.0, 0.0, 0.0, 0.0, 0.0, 0.0, 0.0, 0.0, 0.0, 0.0, 0.0, 0.0, 0.0, 0.0, 0.0, 0.0, 0.0, 0.0, 0.0, 0.0, 0.0, 0.0, 0.0, 0.0, 0.0, 0.0, 0.0, 0.0, 0.0, 0.0, 0.0, 0.0, 0.0, 0.0, 0.0, 0.0, 0.0, 0.0, 0.0, 0.0, 0.0, 0.0, 0.2879, 0.738, 0.2952, 0.7379, 0.3572, 0.7364, 0.0, 0.0, 0.0, 0.0, 0.0, 0.0, 0.0, 0.0, 0.3598, 0.6248, 0.3586, 0.5174, 0.3586, 0.5174, 0.3598, 0.6248, 0.3586, 0.5174, 0.3586, 0.5174, 0.3586, 0.5174, 0.3572, 0.7364, 0.3572, 0.7364, 0.3572, 0.7364, 0.3572, 0.7364, 0.3572, 0.7364, 0.3598, 0.6248, 0.3598, 0.6248, 0.3572, 0.7364, 0.0, 0.0, 0.0, 0.0, 0.0, 0.0, 0.0, 0.0, 0.0, 0.0, 0.0, 0.0, 0.0, 0.0, 0.0, 0.0, 0.0, 0.0, 0.0, 0.0, 0.0, 0.0, 0.0, 0.0, 0.0, 0.0, 0.0, 0.0, 0.0, 0.0, 0.0, 0.0, 0.0, 0.0, 0.0, 0.0, 0.0, 0.0, 0.0, 0.0, 0.0, 0.0, 0.0, 0.0, 0.0, 0.0, 0.0, 0.0, 0.0, 0.0, 0.0, 0.0, 0.0, 0.0, 0.0, 0.0, 0.0, 0.0, 0.0, 0.0, 0.0, 0.0, 0.0, 0.0, 0.0, 0.0, 0.0, 0.0, 0.0, 0.0, 0.0, 0.0, 0.0, 0.0, 0.0, 0.0, 0.0, 0.0, 0.0, 0.0, 0.0, 0.0, 0.0, 0.0, 0.0, 0.0, 0.0, 0.0, 0.0, 0.0, 0.0, 0.0, 0.0, 0.0, 0.0, 0.0, 0.0, 0.0, 0.0, 0.0, 0.0, 0.0, 0.0, 0.0, 0.0, 0.0, 0.0, 0.0, 0.0, 0.0, 0.0, 0.0, 0.0, 0.0, 0.0, 0.0, 0.0, 0.0, 0.0, 0.0, 0.0, 0.0, 0.0, 0.0, 0.0, 0.0, 0.0, 0.0, 0.0, 0.0, 0.0, 0.0, 0.0, 0.0, 0.0, 0.0, 0.0, 0.0, 0.0, 0.0, 0.0, 0.0, 0.0, 0.0, 0.0, 0.0, 0.0, 0.0, 0.0, 0.0, 0.0, 0.0, 0.0, 0.0, 0.0, 0.0, 0.0, 0.0, 0.0, 0.0, 0.0, 0.0, 0.0, 0.0, 0.0, 0.0, 0.0, 0.0, 0.0, 0.0, 0.0, 0.0, 0.0, 0.0, 0.0, 0.0, 0.0, 0.0, 0.0, 0.0, 0.0, 0.0, 0.0, 0.0, 0.0, 0.0, 0.0, 0.0, 0.0, 0.0, 0.0, 0.0, 0.0, 0.0, 0.0, 0.0, 0.0, 0.0, 0.0, 0.0, 0.0, 0.0, 0.0, 0.0, 0.0, 0.0, 0.0, 0.0, 0.0, 0.0, 0.0, 0.0, 0.0, 0.0, 0.0, 0.0, 0.0, 0.0, 0.0, 0.0, 0.0, 0.0, 0.0, 0.0, 0.0, 0.0, 0.0, 0.0, 0.0, 0.0, 0.0, 0.0, 0.0, 0.0, 0.0, 0.0, 0.0, 0.0, 0.0, 0.0, 0.0, 0.0, 0.0, 0.0, 0.0, 0.0, 0.0, 0.0, 0.0, 0.0, 0.0, 0.0, 0.0, 0.0, 0.0, 0.0, 0.0, 0.0, 0.0, 0.0, 0.0, 0.0, 0.0, 0.0, 0.0, 0.0, 0.0, 0.0, 0.0, 0.0, 0.0, 0.0, 0.0, 0.0, 0.0, 0.0, 0.0, 0.0, 0.0, 0.0, 0.0, 0.0, 0.0, 0.0, 0.0, 0.0, 0.0, 0.0, 0.0, 0.0, 0.0, 0.0, 0.0, 0.0, 0.0, 0.0, 0.0, 0.0, 0.0, 0.0, 0.0, 0.0, 0.0, 0.0, 0.0, 0.0, 0.0, 0.0, 0.0, 0.0, 0.0, 0.0, 0.0, 0.0, 0.0, 0.0, 0.0, 0.0, 0.0, 0.0, 0.0, 0.0, 0.0, 0.0, 0.0, 0.0, 0.0, 0.0, 0.0, 0.0, 0.0, 0.0, 0.0, 0.0, 0.0, 0.0, 0.0, 0.0, 0.0, 0.0, 0.0, 0.0, 0.0, 0.0, 0.0, 0.0, 0.0, 0.0, 0.0, 0.0, 0.0, 0.0, 0.0, 0.0, 0.0, 0.0, 0.0, 0.0, 0.0, 0.0, 0.0, 0.0, 0.0, 0.0, 0.0, 0.0, 0.0, 0.0, 0.0, 0.0, 0.0, 0.0, 0.0, 0.0, 0.0, 0.0, 0.0, 0.0, 0.0, 0.0, 0.0, 0.0, 0.0, 0.0, 0.0, 0.0, 0.0, 0.0, 0.0, 0.0, 0.0, 0.0, 0.0, 0.0, 0.0, 0.0, 0.0, 0.0, 0.0, 0.0, 0.0, 0.0, 0.0, 0.0, 0.0, 0.0, 0.0, 0.0, 0.0, 0.0, 0.0, 0.0, 0.0, 0.0, 0.0, 0.0, 0.0, 0.0, 0.0, 0.0, 0.0, 0.0, 0.0, 0.0, 0.0, 0.0, 0.0, 0.0, 0.0, 0.0, 0.0, 0.0, 0.0, 0.0, 0.0, 0.0, 0.0, 0.0, 0.0, 0.0, 0.0, 0.0, 0.0, 0.0, 0.0, 0.0, 0.0, 0.0, 0.0, 0.0, 0.0, 0.0, 0.0, 0.0, 0.0, 0.0, 0.0, 0.0, 0.0, 0.0, 0.0, 0.0, 0.0, 0.0, 0.0, 0.0, 0.0, 0.0, 0.0, 0.0, 0.0, 0.0, 0.0, 0.0, 0.0, 0.0, 0.0, 0.0, 0.0, 0.0, 0.0, 0.0, 0.3572, 0.7364, 0.3598, 0.6248, 0.3598, 0.6248, 0.3357, 0.7369, 0.25, 0.7389, 0.25, 0.7389, 0.2828, 0.7381, 0.3357, 0.7369, 0.25, 0.7389, 0.2879, 0.738, 0.2806, 0.7382, 0.25, 0.7389, 0.2828, 0.7381, 0.25, 0.7389, 0.25, 0.7389, 0.3586, 0.5174, 0.3586, 0.5174, 0.2928, 0.5158, 0.2929, 0.5158, 0.3357, 0.7369, 0.3357, 0.7369, 0.25, 0.7389, 0.25, 0.7389, 0.3586, 0.5174, 0.2995, 0.516, 0.3003, 0.516, 0.3586, 0.5174, 0.3586, 0.5174, 0.3586, 0.5174, 0.2929, 0.5158, 0.3389, 0.5169, 0.3586, 0.5174, 0.3586, 0.5174, 0.2941, 0.5159, 0.2935, 0.5159, 0.3598, 0.6248, 0.3586, 0.5174, 0.3389, 0.5169, 0.3598, 0.6248, 0.3587, 0.525, 0.2995, 0.516, 0.2995, 0.516, 0.3586, 0.5174, 0.3572, 0.7364, 0.3066, 0.7376, 0.3164, 0.7373, 0.25, 0.7389, 0.25, 0.7389, 0.3164, 0.7373, 0.2995, 0.516, 0.25, 0.5149, 0.25, 0.5149, 0.2995, 0.516, 0.3586, 0.5174, 0.3598, 0.6248, 0.3587, 0.525, 0.3289, 0.7371, 0.3164, 0.7373, 0.3065, 0.7376, 0.3065, 0.7376, 0.2995, 0.516, 0.2995, 0.516, 0.3303, 0.5167, 0.2995, 0.516, 0.3065, 0.7376, 0.25, 0.7389, 0.2618, 0.625, 0.2862, 0.6249, 0.3288, 0.5167, 0.2995, 0.516, 0.2995, 0.516, 0.3303, 0.5167, 0.3586, 0.5174, 0.3288, 0.5167, 0.3303, 0.5167, 0.3586, 0.5174, 0.2929, 0.5703, 0.2995, 0.516, 0.3288, 0.5167, 0.3275, 0.5701, 0.25, 0.5883, 0.25, 0.5591, 0.2995, 0.516, 0.2929, 0.5703, 0.25, 0.625, 0.2862, 0.6249, 0.2862, 0.6249, 0.2618, 0.625, 0.3262, 0.6248, 0.3262, 0.6248, 0.3598, 0.6248, 0.3598, 0.6248, 0.2995, 0.516, 0.2995, 0.516, 0.25, 0.5149, 0.3586, 0.5174, 0.3303, 0.5167, 0.2995, 0.516, 0.3586, 0.5174, 0.3592, 0.5669, 0.3598, 0.6248, 0.3262, 0.6248, 0.3275, 0.5701, 0.3586, 0.5174, 0.3586, 0.5174, 0.3587, 0.5264, 0.3586, 0.5174, 0.25, 0.5149, 0.2995, 0.516, 0.2995, 0.516, 0.25, 0.5591, 0.3572, 0.7364, 0.3572, 0.7364, 0.3164, 0.7373, 0.25, 0.5149, 0.25, 0.5149, 0.2995, 0.516, 0.2995, 0.516, 0.2862, 0.6249, 0.2862, 0.6249, 0.3262, 0.6248, 0.3262, 0.6248, 0.3572, 0.7364, 0.3572, 0.7364, 0.3164, 0.7373, 0.3289, 0.7371, 0.2862, 0.6249, 0.3065, 0.7376, 0.3065, 0.7376, 0.2862, 0.6249, 0.3598, 0.6248, 0.3598, 0.6248, 0.3598, 0.6248, 0.3598, 0.6248, 0.3289, 0.7371, 0.3289, 0.7371, 0.3065, 0.7376, 0.3065, 0.7376, 0.3572, 0.7364, 0.3572, 0.7364, 0.3289, 0.7371, 0.3289, 0.7371, 0.3598, 0.6248, 0.3598, 0.6248, 0.3598, 0.6248, 0.3598, 0.6248, 0.3572, 0.7364, 0.3598, 0.6248, 0.3598, 0.6242, 0.3572, 0.7364, 0.3065, 0.7376, 0.3065, 0.7376, 0.2862, 0.6249, 0.2862, 0.6249, 0.2862, 0.6249, 0.2862, 0.6249, 0.2862, 0.6249, 0.2862, 0.6249, 0.3065, 0.7376, 0.3164, 0.7373, 0.25, 0.7389, 0.25, 0.7389, 0.3598, 0.6242, 0.3598, 0.6248, 0.3587, 0.5264, 0.2862, 0.6249, 0.2929, 0.5703, 0.3275, 0.5701, 0.3262, 0.6248, 0.3587, 0.525, 0.3598, 0.6242, 0.3586, 0.5174, 0.25, 0.625, 0.25, 0.5883, 0.2929, 0.5703, 0.2862, 0.6249, 0.3586, 0.5174, 0.3592, 0.5669, 0.3275, 0.5701, 0.3288, 0.5167, 0.3598, 0.6248, 0.3592, 0.5669, 0.3587, 0.5264, 0.3598, 0.6248, 0.2995, 0.516, 0.3587, 0.525, 0.3586, 0.5174, 0.3598, 0.6248, 0.3598, 0.6248, 0.3572, 0.7364, 0.3572, 0.7364, 0.3598, 0.6248, 0.3598, 0.6248, 0.3572, 0.7364, 0.3572, 0.7364, 0.2862, 0.6249, 0.3262, 0.6248, 0.3262, 0.6248, 0.3262, 0.6248, 0.3262, 0.6248, 0.3598, 0.6248, 0.3598, 0.6248, 0.2862, 0.6249, 0.2862, 0.6249, 0.2862, 0.6249, 0.2862, 0.6249, 0.2862, 0.6249, 0.2862, 0.6249, 0.3262, 0.6248, 0.3262, 0.6248, 0.2862, 0.6249, 0.2862, 0.6249, 0.2862, 0.6249, 0.2862, 0.6249, 0.3262, 0.6248, 0.3262, 0.6248, 0.3598, 0.6248, 0.3598, 0.6248, 0.3598, 0.6248, 0.3598, 0.6248, 0.3572, 0.7364, 0.3572, 0.7364, 0.3065, 0.7376, 0.3065, 0.7376, 0.2862, 0.6249, 0.2862, 0.6249, 0.3065, 0.7376, 0.3065, 0.7376, 0.2862, 0.6249, 0.2862, 0.6249, 0.3065, 0.7376, 0.3065, 0.7376, 0.3289, 0.7371, 0.3598, 0.6248, 0.3598, 0.6248, 0.3572, 0.7364, 0.3572, 0.7364, 0.3598, 0.6248, 0.3598, 0.6248, 0.3598, 0.6248, 0.3575, 0.7117, 0.3065, 0.7376, 0.3065, 0.7376, 0.3065, 0.7376, 0.3065, 0.7376, 0.3572, 0.7364, 0.3572, 0.7364, 0.3575, 0.7117, 0.3572, 0.7364, 0.3262, 0.6248, 0.2862, 0.6249, 0.2862, 0.6249, 0.3262, 0.6248, 0.3262, 0.6248, 0.2862, 0.6249, 0.2862, 0.6249, 0.3262, 0.6248, 0.3572, 0.7364, 0.3572, 0.7364, 0.3289, 0.7371, 0.3289, 0.7371, 0.3065, 0.7376, 0.3289, 0.7371, 0.3289, 0.7371, 0.3065, 0.7376, 0.3598, 0.6248, 0.3598, 0.6248, 0.3598, 0.6248, 0.3598, 0.6248, 0.3598, 0.6248, 0.3598, 0.6248, 0.3598, 0.6248, 0.3598, 0.6248, 0.3262, 0.6248, 0.2862, 0.6249, 0.2862, 0.6249, 0.3262, 0.6248, 0.3289, 0.7371, 0.3289, 0.7371, 0.3572, 0.7364, 0.3262, 0.6248, 0.3262, 0.6248, 0.3598, 0.6248, 0.3598, 0.6248, 0.3598, 0.6248, 0.3575, 0.7117, 0.2861, 0.6249, 0.3262, 0.6248, 0.2862, 0.6249, 0.2862, 0.6249, 0.2862, 0.6249, 0.2861, 0.6249, 0.3065, 0.7376, 0.3065, 0.7376, 0.2862, 0.6249, 0.3598, 0.6248, 0.3262, 0.6248, 0.3262, 0.6248, 0.3598, 0.6248, 0.2862, 0.6249, 0.2861, 0.6249, 0.2862, 0.6249, 0.2862, 0.6249, 0.3262, 0.6248, 0.3262, 0.6248, 0.3598, 0.6248, 0.3598, 0.6248, 0.3598, 0.6248, 0.3598, 0.6248, 0.3572, 0.7364, 0.3572, 0.7364, 0.3289, 0.7371, 0.3572, 0.7364, 0.3572, 0.7364, 0.3289, 0.7371, 0.3262, 0.6248, 0.3262, 0.6248, 0.2862, 0.6249, 0.3289, 0.7371, 0.3289, 0.7371, 0.3065, 0.7376, 0.3065, 0.7376, 0.3598, 0.6248, 0.3598, 0.6248, 0.3598, 0.6248, 0.3598, 0.6248, 0.3289, 0.7371, 0.3289, 0.7371, 0.3065, 0.7376, 0.3065, 0.7376, 0.3572, 0.7364, 0.3572, 0.7364, 0.3289, 0.7371, 0.3289, 0.7371, 0.3065, 0.7376, 0.3065, 0.7376, 0.3575, 0.7117, 0.3286, 0.7371, 0.3253, 0.7371, 0.3253, 0.7371, 0.3065, 0.7376, 0.3065, 0.7376, 0.3065, 0.7376, 0.3065, 0.7376, 0.3286, 0.7371, 0.3253, 0.7371, 0.3065, 0.7376, 0.3065, 0.7376, 0.3065, 0.7376, 0.3289, 0.7371, 0.3344, 0.7369, 0.3572, 0.7364, 0.3572, 0.7364, 0.3355, 0.7369, 0.3572, 0.7364, 0.3253, 0.7371, 0.3289, 0.7371, 0.3065, 0.7376, 0.0, 0.0, 0.0, 0.0, 0.0, 0.0, 0.3586, 0.5174, 0.3586, 0.5174, 0.2935, 0.5159, 0.2928, 0.5158, 0.0, 0.0, 0.0, 0.0, 0.0, 0.0, 0.3286, 0.7371, 0.3572, 0.7364, 0.3355, 0.7369, 0.3355, 0.7369, 0.3572, 0.7364, 0.3344, 0.7369, 0.3572, 0.7364, 0.3572, 0.7364, 0.3572, 0.7364, 0.3572, 0.7364, 0.3598, 0.6248, 0.3598, 0.618, 0.3572, 0.7364, 0.3572, 0.7364, 0.3572, 0.7364, 0.3572, 0.7364, 0.3572, 0.7364, 0.3572, 0.7364, 0.25, 0.7389, 0.2952, 0.7379, 0.2879, 0.738, 0.25, 0.7389, 0.2929, 0.5158, 0.2928, 0.5158, 0.25, 0.5149, 0.3002, 0.516, 0.2941, 0.5159, 0.3586, 0.5174, 0.3572, 0.7364, 0.3572, 0.7364, 0.2806, 0.7382, 0.2879, 0.738, 0.3598, 0.6248, 0.3598, 0.6248, 0.3572, 0.7364, 0.3572, 0.7364, 0.3586, 0.5174, 0.3586, 0.5174, 0.3598, 0.6248, 0.3598, 0.6248, 0.2862, 0.6249, 0.2862, 0.6249, 0.2862, 0.6249, 0.2862, 0.6249, 0.3598, 0.6248, 0.3598, 0.6248, 0.3598, 0.6248, 0.3598, 0.6248, 0.3586, 0.5174, 0.3586, 0.5174, 0.3598, 0.6248, 0.3598, 0.6248, 0.3262, 0.6248, 0.3598, 0.6248, 0.3598, 0.6248, 0.3003, 0.516, 0.3002, 0.516, 0.3586, 0.5174, 0.3066, 0.7376, 0.2952, 0.7379, 0.25, 0.7389, 0.3598, 0.6248, 0.3598, 0.6248, 0.3572, 0.7364, 0.3572, 0.7364, 0.25, 0.7389, 0.3357, 0.7369, 0.3357, 0.7369, 0.25, 0.7389, 0.625, 0.75, 0.625, 0.625, 0.5, 0.625, 0.5, 0.75, 0.625, 0.5, 0.625, 0.375, 0.5, 0.375, 0.5, 0.5, 0.625, 0.75, 0.5, 0.75, 0.5, 0.875, 0.625, 0.875, 0.75, 0.625, 0.625, 0.625, 0.625, 0.75, 0.75, 0.75, 0.5, 0.875, 0.5, 0.75, 0.375, 0.75, 0.375, 0.875, 0.5, 0.5, 0.5, 0.375, 0.375, 0.375, 0.375, 0.5, 0.5, 0.75, 0.5, 0.625, 0.3689, 0.6249, 0.375, 0.75, 0.5, 0.625, 0.5, 0.5, 0.375, 0.5, 0.3689, 0.6249, 0.75, 0.625, 0.75, 0.5, 0.625, 0.5, 0.625, 0.625, 0.625, 0.5, 0.5, 0.5, 0.5, 0.625, 0.625, 0.625, 0.3389, 0.5169, 0.3389, 0.5169, 0.25, 0.514, 0.25, 0.5149, 0.375, 0.75, 0.3357, 0.7369, 0.25, 0.7389, 0.25, 0.75, 0.2935, 0.5159, 0.3389, 0.5169, 0.25, 0.5149, 0.2929, 0.5158, 0.3689, 0.6249, 0.375, 0.5, 0.3389, 0.5169, 0.3389, 0.5169, 0.375, 0.5, 0.25, 0.514, 0.3598, 0.6248, 0.3598, 0.6248, 0.3586, 0.5174, 0.3586, 0.5174, 0.3357, 0.7369, 0.3689, 0.6249, 0.3598, 0.6248, 0.3357, 0.7369, 0.3598, 0.6248, 0.3689, 0.6249, 0.3389, 0.5169, 0.3389, 0.5169, 0.2806, 0.7382, 0.2821, 0.7382, 0.3572, 0.7364, 0.3572, 0.7364, 0.2928, 0.5158, 0.25, 0.5149, 0.25, 0.5149, 0.2941, 0.5159, 0.2835, 0.7381, 0.3357, 0.7369, 0.3572, 0.7364, 0.3572, 0.7364, 0.3572, 0.7364, 0.3572, 0.7364, 0.3598, 0.6248, 0.3598, 0.6248, 0.3572, 0.7364, 0.3572, 0.7364, 0.3598, 0.6248, 0.3598, 0.6248, 0.3572, 0.7364, 0.3066, 0.7376, 0.3009, 0.7377, 0.2995, 0.516, 0.3003, 0.516, 0.25, 0.5149, 0.25, 0.5149, 0.3572, 0.7364, 0.3598, 0.6248, 0.3598, 0.6248, 0.3572, 0.7364, 0.3598, 0.6248, 0.3598, 0.6234, 0.3572, 0.7364, 0.3598, 0.6248, 0.3586, 0.5174, 0.3586, 0.5174, 0.3598, 0.6248, 0.3598, 0.6248, 0.3586, 0.5174, 0.3586, 0.5174, 0.3598, 0.6248, 0.3586, 0.5174, 0.3586, 0.5174, 0.3598, 0.6248, 0.3586, 0.5174, 0.3586, 0.5174, 0.3586, 0.5174, 0.3586, 0.5174, 0.0, 0.0, 0.0, 0.0, 0.0, 0.0, 0.0, 0.0, 0.0, 0.0, 0.0, 0.0, 0.0, 0.0, 0.0, 0.0, 0.0, 0.0, 0.0, 0.0, 0.0, 0.0, 0.0, 0.0, 0.0, 0.0, 0.0, 0.0, 0.0, 0.0, 0.0, 0.0, 0.0, 0.0, 0.0, 0.0, 0.0, 0.0, 0.0, 0.0, 0.0, 0.0, 0.0, 0.0, 0.0, 0.0, 0.0, 0.0, 0.0, 0.0, 0.0, 0.0, 0.3572, 0.7364, 0.2951, 0.7379, 0.2879, 0.738, 0.0, 0.0, 0.0, 0.0, 0.0, 0.0, 0.0, 0.0, 0.3572, 0.7364, 0.3572, 0.7364, 0.3572, 0.7364, 0.3572, 0.7364, 0.3572, 0.7364, 0.3572, 0.7364, 0.3598, 0.6248, 0.3598, 0.6248, 0.0, 0.0, 0.0, 0.0, 0.0, 0.0, 0.0, 0.0, 0.0, 0.0, 0.0, 0.0, 0.0, 0.0, 0.0, 0.0, 0.0, 0.0, 0.0, 0.0, 0.0, 0.0, 0.0, 0.0, 0.0, 0.0, 0.0, 0.0, 0.0, 0.0, 0.0, 0.0, 0.0, 0.0, 0.0, 0.0, 0.0, 0.0, 0.0, 0.0, 0.0, 0.0, 0.0, 0.0, 0.0, 0.0, 0.0, 0.0, 0.0, 0.0, 0.0, 0.0, 0.0, 0.0, 0.0, 0.0, 0.0, 0.0, 0.0, 0.0, 0.0, 0.0, 0.0, 0.0, 0.0, 0.0, 0.0, 0.0, 0.0, 0.0, 0.0, 0.0, 0.0, 0.0, 0.0, 0.0, 0.0, 0.0, 0.0, 0.0, 0.0, 0.0, 0.0, 0.0, 0.0, 0.0, 0.0, 0.0, 0.0, 0.0, 0.0, 0.0, 0.0, 0.0, 0.0, 0.0, 0.0, 0.0, 0.0, 0.0, 0.0, 0.0, 0.0, 0.0, 0.0, 0.0, 0.0, 0.0, 0.0, 0.0, 0.0, 0.0, 0.0, 0.0, 0.0, 0.0, 0.0, 0.0, 0.0, 0.0, 0.0, 0.0, 0.0, 0.0, 0.0, 0.0, 0.0, 0.0, 0.0, 0.0, 0.0, 0.0, 0.0, 0.0, 0.0, 0.0, 0.0, 0.0, 0.0, 0.0, 0.0, 0.0, 0.0, 0.0, 0.0, 0.0, 0.0, 0.0, 0.0, 0.0, 0.0, 0.0, 0.0, 0.0, 0.0, 0.0, 0.0, 0.0, 0.0, 0.0, 0.0, 0.0, 0.0, 0.0, 0.0, 0.0, 0.0, 0.0, 0.0, 0.0, 0.0, 0.0, 0.0, 0.0, 0.0, 0.0, 0.0, 0.0, 0.0, 0.0, 0.0, 0.0, 0.0, 0.0, 0.0, 0.0, 0.0, 0.0, 0.0, 0.0, 0.0, 0.0, 0.0, 0.0, 0.0, 0.0, 0.0, 0.0, 0.0, 0.0, 0.0, 0.0, 0.0, 0.0, 0.0, 0.0, 0.0, 0.0, 0.0, 0.0, 0.0, 0.0, 0.0, 0.0, 0.0, 0.0, 0.0, 0.0, 0.0, 0.0, 0.0, 0.0, 0.0, 0.0, 0.0, 0.0, 0.0, 0.0, 0.0, 0.0, 0.0, 0.0, 0.0, 0.0, 0.0, 0.0, 0.0, 0.0, 0.0, 0.0, 0.0, 0.0, 0.0, 0.0, 0.0, 0.0, 0.0, 0.0, 0.0, 0.0, 0.0, 0.0, 0.0, 0.0, 0.0, 0.0, 0.0, 0.0, 0.0, 0.0, 0.0, 0.0, 0.0, 0.0, 0.0, 0.0, 0.0, 0.0, 0.0, 0.0, 0.0, 0.0, 0.0, 0.0, 0.0, 0.0, 0.0, 0.0, 0.0, 0.0, 0.0, 0.0, 0.0, 0.0, 0.0, 0.0, 0.0, 0.0, 0.0, 0.0, 0.0, 0.0, 0.0, 0.0, 0.0, 0.0, 0.0, 0.0, 0.0, 0.0, 0.0, 0.0, 0.0, 0.0, 0.0, 0.0, 0.0, 0.0, 0.0, 0.0, 0.0, 0.0, 0.0, 0.0, 0.0, 0.0, 0.0, 0.0, 0.0, 0.0, 0.0, 0.0, 0.0, 0.0, 0.0, 0.0, 0.0, 0.0, 0.0, 0.0, 0.0, 0.0, 0.0, 0.0, 0.0, 0.0, 0.0, 0.0, 0.0, 0.0, 0.0, 0.0, 0.0, 0.0, 0.0, 0.0, 0.0, 0.0, 0.0, 0.0, 0.0, 0.0, 0.0, 0.0, 0.0, 0.0, 0.0, 0.0, 0.0, 0.0, 0.0, 0.0, 0.0, 0.0, 0.0, 0.0, 0.0, 0.0, 0.0, 0.0, 0.0, 0.0, 0.0, 0.0, 0.0, 0.0, 0.0, 0.0, 0.0, 0.0, 0.0, 0.0, 0.0, 0.0, 0.0, 0.0, 0.0, 0.0, 0.0, 0.0, 0.0, 0.0, 0.0, 0.0, 0.0, 0.0, 0.0, 0.0, 0.0, 0.0, 0.0, 0.0, 0.0, 0.0, 0.0, 0.0, 0.0, 0.0, 0.0, 0.0, 0.0, 0.0, 0.3572, 0.7364, 0.3357, 0.7369, 0.3598, 0.6248, 0.3598, 0.6248, 0.25, 0.7389, 0.3357, 0.7369, 0.2835, 0.7381, 0.25, 0.7389, 0.3066, 0.7376, 0.25, 0.7389, 0.25, 0.7389, 0.2835, 0.7381, 0.2821, 0.7382, 0.25, 0.7389, 0.25, 0.7389, 0.2806, 0.7382, 0.2879, 0.738, 0.25, 0.7389, 0.25, 0.7389, 0.25, 0.7389, 0.2951, 0.7379, 0.3009, 0.7377, 0.25, 0.7389, 0.3586, 0.5174, 0.2935, 0.5159, 0.2928, 0.5158, 0.3586, 0.5174, 0.3003, 0.516, 0.2995, 0.516, 0.3586, 0.5174, 0.3586, 0.5174, 0.3002, 0.516, 0.3586, 0.5174, 0.3586, 0.5174, 0.3586, 0.5174, 0.3389, 0.5169, 0.2935, 0.5159, 0.3586, 0.5174, 0.3598, 0.6248, 0.3598, 0.6248, 0.3389, 0.5169, 0.3586, 0.5174, 0.2941, 0.5159, 0.3586, 0.5174, 0.3586, 0.5174, 0.3587, 0.5243, 0.3586, 0.5174, 0.2995, 0.516, 0.2995, 0.516, 0.3065, 0.7376, 0.25, 0.7389, 0.25, 0.7389, 0.2995, 0.516, 0.2995, 0.516, 0.25, 0.5149, 0.25, 0.5149, 0.3065, 0.7376, 0.3289, 0.7371, 0.3289, 0.7371, 0.3065, 0.7376, 0.3303, 0.5167, 0.2995, 0.516, 0.2995, 0.516, 0.2995, 0.516, 0.3288, 0.5167, 0.3303, 0.5167, 0.2995, 0.516, 0.2995, 0.516, 0.2618, 0.625, 0.25, 0.7389, 0.3065, 0.7376, 0.3303, 0.5167, 0.3288, 0.5167, 0.3586, 0.5174, 0.3586, 0.5174, 0.3288, 0.5167, 0.2995, 0.516, 0.2929, 0.5703, 0.3275, 0.5701, 0.2995, 0.516, 0.25, 0.5149, 0.25, 0.5149, 0.2995, 0.516, 0.3587, 0.5257, 0.3586, 0.5174, 0.3592, 0.5669, 0.2618, 0.625, 0.2862, 0.6249, 0.25, 0.625, 0.3598, 0.6248, 0.3262, 0.6248, 0.3262, 0.6248, 0.3598, 0.6248, 0.2995, 0.516, 0.3303, 0.5167, 0.3586, 0.5174, 0.3586, 0.5174, 0.3289, 0.7371, 0.3065, 0.7376, 0.3065, 0.7376, 0.3592, 0.5669, 0.3275, 0.5701, 0.3262, 0.6248, 0.3598, 0.6248, 0.3586, 0.5174, 0.3586, 0.5174, 0.3587, 0.5257, 0.3586, 0.5174, 0.3572, 0.7364, 0.3289, 0.7371, 0.3065, 0.7376, 0.3572, 0.7364, 0.3262, 0.6248, 0.2862, 0.6249, 0.2862, 0.6249, 0.3262, 0.6248, 0.3289, 0.7371, 0.3572, 0.7364, 0.3572, 0.7364, 0.3289, 0.7371, 0.2862, 0.6249, 0.2862, 0.6249, 0.3065, 0.7376, 0.3065, 0.7376, 0.3598, 0.6248, 0.3598, 0.6248, 0.3598, 0.6248, 0.3598, 0.6248, 0.3065, 0.7376, 0.3289, 0.7371, 0.3289, 0.7371, 0.3065, 0.7376, 0.3289, 0.7371, 0.3572, 0.7364, 0.3572, 0.7364, 0.3289, 0.7371, 0.3598, 0.6248, 0.3598, 0.6248, 0.3598, 0.6248, 0.3598, 0.6248, 0.3598, 0.6234, 0.3598, 0.6248, 0.3572, 0.7364, 0.3572, 0.7364, 0.2618, 0.625, 0.3065, 0.7376, 0.3065, 0.7376, 0.2862, 0.6249, 0.2862, 0.6249, 0.2862, 0.6249, 0.2618, 0.625, 0.2862, 0.6249, 0.25, 0.7389, 0.3065, 0.7376, 0.3065, 0.7376, 0.25, 0.7389, 0.3275, 0.5701, 0.2929, 0.5703, 0.2862, 0.6249, 0.3262, 0.6248, 0.3586, 0.5174, 0.3598, 0.6234, 0.3587, 0.5243, 0.3598, 0.6234, 0.3586, 0.5174, 0.3587, 0.5257, 0.3275, 0.5701, 0.3592, 0.5669, 0.3586, 0.5174, 0.3288, 0.5167, 0.3587, 0.5257, 0.3592, 0.5669, 0.3598, 0.6248, 0.3598, 0.6248, 0.3572, 0.7364, 0.3598, 0.6248, 0.3598, 0.6248, 0.3572, 0.7364, 0.3262, 0.6248, 0.3262, 0.6248, 0.2862, 0.6249, 0.2862, 0.6249, 0.3598, 0.6248, 0.3598, 0.6248, 0.3262, 0.6248, 0.3262, 0.6248, 0.3572, 0.7364, 0.3598, 0.6248, 0.3598, 0.6248, 0.3572, 0.7364, 0.3598, 0.6248, 0.3262, 0.6248, 0.3262, 0.6248, 0.3598, 0.6248, 0.2862, 0.6249, 0.2862, 0.6249, 0.2862, 0.6249, 0.2862, 0.6249, 0.3262, 0.6248, 0.2862, 0.6249, 0.2862, 0.6249, 0.3262, 0.6248, 0.3598, 0.6248, 0.3262, 0.6248, 0.3262, 0.6248, 0.3598, 0.6248, 0.3572, 0.7364, 0.3598, 0.6248, 0.3598, 0.6248, 0.3572, 0.7364, 0.2862, 0.6249, 0.3065, 0.7376, 0.3065, 0.7376, 0.2862, 0.6249, 0.3289, 0.7371, 0.3065, 0.7376, 0.3065, 0.7376, 0.3572, 0.7364, 0.3598, 0.6248, 0.3598, 0.6248, 0.3572, 0.7364, 0.3598, 0.6248, 0.3598, 0.6248, 0.3598, 0.6248, 0.361, 0.6629, 0.3047, 0.7252, 0.3065, 0.7376, 0.3065, 0.7376, 0.3065, 0.7376, 0.3572, 0.7364, 0.3572, 0.7364, 0.361, 0.6629, 0.3572, 0.7364, 0.3262, 0.6248, 0.3262, 0.6248, 0.2862, 0.6249, 0.2862, 0.6249, 0.3289, 0.7371, 0.3572, 0.7364, 0.3572, 0.7364, 0.3289, 0.7371, 0.3065, 0.7376, 0.3065, 0.7376, 0.3289, 0.7371, 0.3289, 0.7371, 0.3598, 0.6248, 0.3598, 0.6248, 0.3598, 0.6248, 0.3598, 0.6248, 0.3262, 0.6248, 0.3262, 0.6248, 0.2862, 0.6249, 0.2862, 0.6249, 0.3572, 0.7364, 0.3289, 0.7371, 0.3289, 0.7371, 0.3598, 0.6248, 0.3262, 0.6248, 0.3262, 0.6248, 0.3598, 0.6248, 0.3065, 0.7376, 0.2862, 0.6249, 0.2862, 0.6249, 0.2862, 0.6249, 0.2862, 0.6249, 0.2862, 0.6249, 0.2862, 0.6249, 0.2862, 0.6249, 0.3047, 0.7252, 0.361, 0.6629, 0.3262, 0.6248, 0.3598, 0.6248, 0.3598, 0.6248, 0.3262, 0.6248, 0.3262, 0.6248, 0.3598, 0.6248, 0.3262, 0.6248, 0.361, 0.6629, 0.2862, 0.6249, 0.2862, 0.6249, 0.2862, 0.6249, 0.2862, 0.6249, 0.2862, 0.6249, 0.3047, 0.7252, 0.2862, 0.6249, 0.3598, 0.6248, 0.3262, 0.6248, 0.3262, 0.6248, 0.3598, 0.6248, 0.3572, 0.7364, 0.3598, 0.6248, 0.3598, 0.6248, 0.3572, 0.7364, 0.2862, 0.6249, 0.2862, 0.6249, 0.3065, 0.7376, 0.3065, 0.7376, 0.3262, 0.6248, 0.2862, 0.6249, 0.2862, 0.6249, 0.3262, 0.6248, 0.3289, 0.7371, 0.3289, 0.7371, 0.3572, 0.7364, 0.3572, 0.7364, 0.3065, 0.7376, 0.3289, 0.7371, 0.3289, 0.7371, 0.3065, 0.7376, 0.3598, 0.6248, 0.3598, 0.6248, 0.3598, 0.6248, 0.3598, 0.6248, 0.3065, 0.7376, 0.3289, 0.7371, 0.3289, 0.7371, 0.3065, 0.7376, 0.3572, 0.7364, 0.361, 0.6629, 0.3047, 0.7252, 0.3291, 0.737, 0.3289, 0.7371, 0.3572, 0.7364, 0.3572, 0.7364, 0.3289, 0.7371, 0.3065, 0.7376, 0.3253, 0.7371, 0.3253, 0.7371, 0.3065, 0.7376, 0.3065, 0.7376, 0.3291, 0.737, 0.3047, 0.7252, 0.3291, 0.737, 0.3065, 0.7376, 0.3065, 0.7376, 0.3253, 0.7371, 0.3065, 0.7376, 0.3065, 0.7376, 0.3065, 0.7376, 0.3572, 0.7364, 0.3343, 0.7369, 0.3289, 0.7371, 0.3572, 0.7364, 0.3348, 0.7369, 0.3572, 0.7364, 0.3586, 0.5174, 0.2928, 0.5158, 0.2941, 0.5159, 0.3586, 0.5174, 0.0, 0.0, 0.0, 0.0, 0.0, 0.0, 0.0, 0.0, 0.0, 0.0, 0.0, 0.0, 0.3348, 0.7369, 0.3572, 0.7364, 0.3291, 0.737, 0.3586, 0.5174, 0.3586, 0.5174, 0.3586, 0.5174, 0.3586, 0.5174, 0.3598, 0.6248, 0.3598, 0.6248, 0.3586, 0.5174, 0.3586, 0.5174, 0.3572, 0.7364, 0.3598, 0.6248, 0.3598, 0.6248, 0.3572, 0.7364, 0.2935, 0.5159, 0.2929, 0.5158, 0.25, 0.5149, 0.2928, 0.5158, 0.3572, 0.7364, 0.3572, 0.7364, 0.3572, 0.7364, 0.2821, 0.7382, 0.2835, 0.7381, 0.3572, 0.7364, 0.3572, 0.7364, 0.2879, 0.738, 0.2951, 0.7379, 0.25, 0.7389, 0.25, 0.7389, 0.2806, 0.7382, 0.3572, 0.7364, 0.3572, 0.7364, 0.2879, 0.738, 0.3572, 0.7364, 0.3598, 0.6248, 0.3598, 0.6248, 0.3572, 0.7364, 0.3598, 0.6248, 0.3586, 0.5174, 0.3586, 0.5174, 0.3598, 0.6248, 0.3586, 0.5174, 0.3002, 0.516, 0.3003, 0.516, 0.3586, 0.5174, 0.2862, 0.6249, 0.2862, 0.6249, 0.2862, 0.6249, 0.3598, 0.6248, 0.3586, 0.5174, 0.3586, 0.5174, 0.3598, 0.6248, 0.3572, 0.7364, 0.3598, 0.6248, 0.3598, 0.6248, 0.3572, 0.7364, 0.2951, 0.7379, 0.3572, 0.7364, 0.3572, 0.7364, 0.3009, 0.7377])
me_cube.materials.append(mat_material)
me_cube.use_mirror_vertex_groups = False
me_cube.update()
arm_armature = bpy.data.armatures.new('Armature')  # bones are not reproduced

# ---- objects
ob_human = bpy.data.objects.new('Human', me_cube)
ob_light = bpy.data.objects.new('Light', light_light)
ob_camera = bpy.data.objects.new('Camera', cam_camera)
ob_armature = bpy.data.objects.new('Armature', arm_armature)

# ---- transforms, parenting, visibility, modifiers, constraints
ob_human.parent = ob_armature
ob_human.matrix_parent_inverse = Matrix(((1.0, -0.0, -0.0, -0.0), (-0.0, 1.0, 0.0, 1.778e-07), (-0.0, -0.0, 1.0, -1.323), (-0.0, 0.0, -0.0, 1.0)))
ob_human.location = (0.0, 0.0, 0.0)
ob_human.lock_rotations_4d = False
ob_human.empty_display_type = 'ARROWS'
ob_human.lineart.crease_threshold = 0.0
_vg = ob_human.vertex_groups.new(name='Bone')
for _i, _w in zip([31, 32, 33, 34, 35, 36, 37, 122, 125, 127, 131, 132, 133, 134, 135, 137, 138, 139, 140, 141, 142, 143, 144, 145, 146, 147, 148, 149, 150, 151, 152, 153, 154, 163, 164, 165, 166, 167, 168, 169, 170, 233, 234, 236, 255, 256, 257, 258, 259, 340, 343, 345, 349, 350, 351, 352, 354, 355, 356, 357, 358, 359, 360, 361, 362, 363, 372, 373, 374, 375, 376, 436, 437], [0.05452, 0.1162, 0.2213, 0.6868, 0.2559, 0.5322, 0.2947, 0.6998, 0.08578, 0.279, 0.6123, 0.4879, 0.4386, 0.4316, 0.169, 0.07398, 0.03788, 0.05294, 0.4982, 0.6458, 0.6126, 0.4437, 0.5304, 0.1621, 0.1523, 0.04205, 0.218, 0.08804, 0.5417, 0.5257, 0.4709, 0.4996, 0.5741, 0.1272, 0.3877, 0.1742, 0.3593, 0.3526, 0.1433, 0.09405, 0.4163, 0.1182, 0.09155, 0.01172, 0.07757, 0.1131, 0.1087, 0.4764, 0.2803, 0.2396, 0.08088, 0.2842, 0.4838, 0.4479, 0.4267, 0.4405, 0.06724, 0.02383, 0.0423, 0.4422, 0.03778, 0.2146, 0.05131, 0.08737, 0.5401, 0.525, 0.1565, 0.1669, 0.1423, 0.09178, 0.3998, 0.03035, 0.05312]): _vg.add([_i], _w, 'REPLACE')
_vg = ob_human.vertex_groups.new(name='Bone.001')
for _i, _w in zip([28, 31, 32, 33, 34, 35, 36, 37, 43, 47, 48, 49, 122, 123, 124, 125, 127, 131, 132, 133, 134, 140, 142, 143, 144, 148, 150, 151, 152, 153, 154, 164, 165, 170, 229, 230, 231, 232, 233, 234, 235, 236, 255, 256, 257, 258, 259, 266, 270, 271, 340, 341, 342, 343, 345, 349, 350, 351, 352, 357, 359, 362, 363, 372, 373, 376, 431, 432, 433, 436, 437, 438], [0.055, 0.8833, 0.6446, 0.5629, 0.1256, 0.6684, 0.2371, 0.5252, 0.003195, 0.1623, 0.1406, 0.1261, 0.2072, 0.0609, 0.05675, 0.7921, 0.6039, 0.1258, 0.1327, 0.2588, 0.4186, 0.03065, 0.09631, 0.1651, 0.04308, 0.06121, 0.1875, 0.06299, 0.004794, 0.4018, 0.2288, 0.5256, 0.06967, 0.3351, 0.2237, 0.09786, 0.1465, 0.1786, 0.7113, 0.7095, 0.207, 0.6325, 0.7323, 0.7536, 0.7296, 0.3056, 0.5447, 0.007607, 0.2016, 0.1394, 0.6493, 0.06416, 0.2121, 0.8151, 0.6025, 0.2513, 0.175, 0.2727, 0.4199, 0.1676, 0.0621, 0.1883, 0.06323, 0.001288, 0.07351, 0.3526, 0.3147, 0.152, 0.06934, 0.6436, 0.6621, 0.7489]): _vg.add([_i], _w, 'REPLACE')
_vg = ob_human.vertex_groups.new(name='Bone.002')
for _i, _w in zip([3, 6, 19, 22, 24, 26, 28, 31, 32, 33, 36, 37, 43, 44, 45, 47, 48, 49, 123, 124, 125, 126, 130, 223, 224, 225, 226, 227, 228, 229, 230, 231, 232, 233, 234, 235, 236, 240, 249, 252, 255, 256, 257, 266, 268, 270, 271, 275, 339, 340, 341, 342, 343, 344, 348, 426, 428, 429, 430, 431, 432, 433, 436, 437, 438], [0.01956, 0.0797, 0.6086, 0.1504, 0.8104, 0.05195, 0.4422, 0.004859, 0.1504, 0.1444, 0.02027, 0.01389, 0.1409, 0.02672, 0.06801, 0.5237, 0.8076, 0.6404, 0.7699, 0.231, 0.06194, 0.08115, 0.03165, 0.38, 0.8745, 0.1115, 0.02318, 0.6642, 0.1278, 0.4898, 0.8455, 0.7598, 0.53, 0.08832, 0.1714, 0.725, 0.2127, 0.01965, 0.1619, 0.06746, 0.107, 0.07263, 0.07067, 0.1284, 0.007654, 0.4604, 0.6169, 0.006156, 0.649, 0.008197, 0.7729, 0.6874, 0.03806, 0.06932, 0.06233, 0.1091, 0.02199, 0.7262, 0.09568, 0.3724, 0.7369, 0.161, 0.1748, 0.2422, 0.1199]): _vg.add([_i], _w, 'REPLACE')
_vg = ob_human.vertex_groups.new(name='Bone.003')
for _i, _w in zip([0, 1, 2, 3, 4, 5, 6, 7, 8, 9, 10, 11, 12, 13, 14, 15, 16, 17, 18, 19, 20, 21, 22, 23, 237, 238, 239, 240, 241, 242, 243, 244, 245, 246, 247, 248, 249, 250], [0.9906, 0.8696, 0.9968, 0.8283, 0.8926, 0.9989, 0.8049, 0.9918, 0.9771, 0.9814, 0.9752, 0.9836, 0.9959, 0.998, 0.9815, 0.9186, 0.9021, 0.9057, 0.9266, 0.07634, 0.07475, 0.1001, 0.06399, 0.09463, 0.9916, 0.8827, 0.9975, 0.835, 0.9796, 0.9837, 0.9966, 0.9852, 0.9074, 0.9193, 0.9362, 0.09954, 0.0694, 0.09293]): _vg.add([_i], _w, 'REPLACE')
_vg = ob_human.vertex_groups.new(name='Bone.004')
for _i, _w in zip([4, 20, 23, 126, 250, 344], [0.0106, 0.5599, 0.1099, 0.05367, 0.1101, 0.05083]): _vg.add([_i], _w, 'REPLACE')
_vg = ob_human.vertex_groups.new(name='Bone.005')
for _i, _w in zip([4, 6, 15, 19, 20, 22, 23, 24, 28, 124, 126, 223, 224, 228, 232, 238, 240, 245, 246, 247, 248, 249, 250, 251, 252, 253, 254, 261, 262, 263, 264, 265, 266, 268, 269, 270, 271, 272, 273, 274, 275, 339, 341, 344, 346, 347, 348, 425, 426, 427, 428, 429, 430, 431, 432, 433, 436, 438], [0.02448, 0.05445, 0.003201, 0.1432, 0.1767, 0.008948, 0.02593, 0.07588, 0.2102, 0.06288, 0.07478, 0.2589, 0.02035, 0.0624, 0.04281, 0.09098, 0.1083, 0.05496, 0.06695, 0.04447, 0.8536, 0.7301, 0.7528, 0.942, 0.8641, 8.798e-05, 0.02168, 0.5393, 0.5078, 0.02552, 0.7502, 0.09708, 0.1484, 0.08953, 0.09311, 0.03159, 0.03895, 0.8612, 0.784, 0.05906, 0.05483, 0.2819, 0.07841, 0.754, 0.9649, 0.9486, 0.9036, 0.1707, 0.6176, 0.1124, 0.8623, 0.1771, 0.6703, 0.07695, 0.01536, 0.4684, 0.003322, 0.008431]): _vg.add([_i], _w, 'REPLACE')
_vg = ob_human.vertex_groups.new(name='Bone.006')
for _i, _w in zip([28, 223, 251, 252, 253, 254, 255, 257, 260, 261, 262, 263, 264, 265, 266, 267, 268, 269, 270, 271, 272, 273, 274, 275, 276, 277, 278, 279, 280, 281, 287, 332, 333, 334, 335, 336, 337, 338, 341, 342, 344, 425, 426, 427, 428, 429, 430, 431, 432, 433, 436, 438], [0.07427, 0.04002, 0.0423, 0.0593, 0.9149, 0.9354, 0.02852, 0.01039, 0.9553, 0.4593, 0.4898, 0.9531, 0.2458, 0.9366, 0.6867, 0.976, 0.8568, 0.908, 0.2735, 0.1798, 0.1326, 0.1965, 0.9188, 0.9129, 0.9704, 0.1414, 0.1267, 0.07032, 0.06786, 0.7476, 0.06185, 0.9825, 0.6785, 0.8354, 0.1067, 0.9215, 0.9359, 0.09508, 0.06561, 0.05136, 0.03699, 0.8188, 0.2589, 0.8836, 0.1001, 0.05025, 0.1367, 0.2011, 0.05596, 0.2319, 0.09102, 0.04987]): _vg.add([_i], _w, 'REPLACE')
_vg = ob_human.vertex_groups.new(name='Bone.007')
for _i, _w in zip([253, 276, 277, 278, 279, 280, 281, 282, 283, 284, 285, 286, 287, 288, 289, 290, 291, 292, 293, 294, 295, 296, 297, 298, 299, 300, 301, 302, 303, 304, 305, 306, 307, 308, 309, 310, 311, 312, 313, 314, 315, 316, 317, 318, 319, 320, 321, 322, 323, 324, 325, 326, 327, 328, 329, 330, 331, 333, 334, 335, 336, 337, 338], [0.02037, 0.008854, 0.8593, 0.8718, 0.9295, 0.9315, 0.2521, 1.001, 1.001, 1.001, 1.002, 1.001, 0.9382, 0.9846, 1.001, 1.001, 1.001, 1.001, 1.001, 1.001, 1.001, 1.001, 1.001, 1.001, 1.001, 1.001, 1.001, 1.001, 1.001, 1.001, 1.001, 1.001, 1.001, 1.001, 1.001, 1.001, 1.001, 1.001, 1.001, 1.001, 1.001, 1.001, 1.001, 1.001, 1.001, 1.001, 1.001, 1.001, 0.9928, 0.997, 0.9921, 0.9964, 1.001, 0.9998, 1.002, 0.9964, 0.9981, 0.3019, 0.1548, 0.8965, 0.07565, 0.06221, 0.9077]): _vg.add([_i], _w, 'REPLACE')
_vg = ob_human.vertex_groups.new(name='Bone.008')
for _i, _w in zip([1, 3, 4, 6, 15, 16, 17, 18, 19, 20, 21, 22, 23, 24, 25, 26, 27, 28, 39, 40, 41, 42, 43, 45, 46, 47, 49, 50, 51, 52, 53, 54, 123, 124, 126, 128, 129, 130, 222, 223, 224, 225, 226, 227, 228, 229, 231, 232, 236, 249, 250, 344, 430, 433], [0.1012, 0.1158, 0.02607, 0.05935, 0.008011, 0.06043, 0.07859, 0.05487, 0.1674, 0.1734, 0.8548, 0.7502, 0.7465, 0.07313, 0.9679, 0.8852, 0.8082, 0.1444, 0.5318, 0.0632, 0.8393, 0.05549, 0.1599, 0.1075, 0.06889, 0.01752, 0.04155, 0.8581, 0.9136, 0.7191, 0.002352, 0.05674, 0.08861, 0.4016, 0.7177, 0.9747, 0.9445, 0.9318, 0.2297, 0.2264, 0.02721, 0.5774, 0.3264, 0.254, 0.62, 0.02506, 0.01888, 0.09906, 0.009291, 0.01577, 0.0223, 0.06051, 0.0453, 0.03516]): _vg.add([_i], _w, 'REPLACE')
_vg = ob_human.vertex_groups.new(name='Bone.009')
for _i, _w in zip([26, 27, 28, 29, 30, 32, 38, 39, 40, 41, 42, 43, 44, 45, 46, 47, 49, 50, 51, 52, 53, 54, 55, 56, 57, 58, 59, 60, 61, 67, 106, 113, 114, 115, 116, 117, 118, 119, 120, 121, 123, 124, 126, 222, 223, 225, 226, 227, 228, 229, 231, 232, 233, 235, 236], [0.05631, 0.148, 0.0607, 0.9719, 0.9298, 0.03898, 0.9882, 0.4672, 0.9309, 0.1591, 0.9954, 0.666, 0.9327, 0.7921, 0.9354, 0.2486, 0.1713, 0.1229, 0.08274, 0.2637, 0.9448, 0.9234, 0.4472, 0.05857, 0.6481, 0.7537, 0.6762, 0.8152, 0.2743, 0.2766, 0.007433, 0.005091, 1.013, 0.8789, 0.7898, 0.9061, 0.935, 0.9478, 0.9248, 0.1423, 0.06648, 0.2176, 0.03755, 0.7472, 0.03051, 0.2995, 0.6444, 0.03447, 0.1341, 0.2091, 0.05174, 0.1138, 0.004138, 0.03759, 0.06248]): _vg.add([_i], _w, 'REPLACE')
_vg = ob_human.vertex_groups.new(name='Bone.010')
for _i, _w in zip([55, 56, 57, 58, 59, 60, 61, 62, 63, 64, 65, 66, 67, 68, 69, 70, 71, 72, 73, 74, 75, 76, 77, 78, 79, 80, 81, 82, 83, 84, 85, 86, 87, 88, 89, 90, 91, 92, 93, 94, 95, 96, 97, 98, 99, 100, 101, 102, 103, 104, 105, 106, 107, 108, 109, 110, 111, 112, 113, 115, 116, 117, 118, 119, 120, 121], [0.553, 0.9416, 0.3511, 0.2454, 0.3209, 0.184, 0.7276, 0.9999, 0.9999, 1.001, 1.0, 0.9997, 0.7236, 1.0, 1.0, 1.0, 1.0, 1.0, 1.0, 1.0, 1.0, 1.0, 1.0, 1.0, 1.0, 1.0, 1.0, 1.0, 1.0, 1.0, 1.0, 1.0, 1.0, 1.0, 1.0, 1.0, 1.0, 1.0, 1.0, 1.0, 1.0, 1.0, 1.0, 1.0, 1.0, 1.0, 1.0, 1.0, 1.0, 0.9944, 0.9832, 0.9713, 0.9858, 0.988, 1.001, 0.9893, 0.9997, 0.9998, 0.9724, 0.108, 0.1972, 0.08442, 0.063, 0.04374, 0.06906, 0.8595]): _vg.add([_i], _w, 'REPLACE')
_vg = ob_human.vertex_groups.new(name='Bone.011')
for _i, _w in zip([34, 135, 136, 137, 140, 141, 142, 144, 145, 146, 149, 150, 151, 152, 154, 158, 161, 163, 166, 167, 168, 258, 259, 340, 345, 349, 350, 351, 352, 353, 354, 355, 356, 357, 358, 359, 360, 361, 362, 363, 364, 365, 367, 368, 369, 370, 372, 373, 374, 375, 376], [0.08611, 0.3954, 0.3747, 0.1404, 0.125, 0.1054, 0.07671, 0.1147, 0.2331, 0.2339, 0.06281, 0.01157, 0.07319, 0.2361, 0.04847, 0.009712, 0.05298, 0.05213, 0.1719, 0.1783, 0.06627, 0.1002, 0.06566, 0.02674, 0.02107, 0.1515, 0.1837, 0.1317, 0.04609, 0.628, 0.7436, 0.4909, 0.4423, 0.1724, 0.2087, 0.3346, 0.7905, 0.4622, 0.1044, 0.1492, 0.02052, 0.027, 0.04523, 0.01796, 0.04457, 0.09265, 0.6959, 0.3513, 0.4507, 0.3849, 0.1063]): _vg.add([_i], _w, 'REPLACE')
_vg = ob_human.vertex_groups.new(name='Bone.012')
for _i, _w in zip([136, 140, 141, 142, 144, 145, 146, 149, 151, 154, 166, 167, 168, 258, 259, 345, 349, 350, 351, 352, 353, 354, 355, 356, 357, 358, 359, 360, 361, 362, 363, 364, 365, 366, 367, 368, 369, 370, 371, 372, 373, 374, 375, 376, 377, 378, 379, 381, 382, 383, 384, 385, 386, 388, 396, 435], [0.04055, 0.09458, 0.08462, 0.06353, 0.08897, 0.1523, 0.1766, 0.04093, 0.05624, 0.03558, 0.1204, 0.1246, 0.04577, 0.08112, 0.06381, 0.01994, 0.08433, 0.172, 0.1366, 0.04519, 0.06763, 0.048, 0.4522, 0.4879, 0.1795, 0.7127, 0.3451, 0.1154, 0.3265, 0.1008, 0.1225, 0.9901, 0.9609, 0.9761, 0.9297, 0.9579, 0.9245, 0.8277, 0.972, 0.06849, 0.3886, 0.2686, 0.4566, 0.1065, 0.0682, 0.7563, 0.8797, 0.1656, 0.5006, 0.9828, 0.9364, 0.9796, 0.005251, 0.05782, 0.01557, 0.05949]): _vg.add([_i], _w, 'REPLACE')
_vg = ob_human.vertex_groups.new(name='Bone.013')
for _i, _w in zip([377, 378, 379, 380, 381, 382, 384, 386, 387, 388, 389, 390, 391, 392, 393, 394, 395, 396, 397, 398, 399, 400, 401, 402, 403, 404, 405, 406, 407, 408, 409, 410, 411, 412, 413, 414, 415, 416, 417, 418, 419, 420, 421, 422, 423, 424, 434, 435], [0.9344, 0.2352, 0.1177, 1.0, 0.8325, 0.4866, 0.0597, 0.9727, 0.9962, 0.942, 1.001, 1.001, 1.0, 1.0, 1.0, 1.0, 1.001, 0.9672, 0.9874, 1.0, 0.9944, 0.998, 0.9989, 0.9974, 1.0, 1.0, 1.0, 1.0, 1.0, 1.0, 1.0, 1.0, 1.0, 1.0, 1.0, 1.0, 1.0, 1.0, 1.0, 1.0, 1.0, 1.0, 1.0, 1.0, 1.0, 1.0, 0.9952, 0.9403]): _vg.add([_i], _w, 'REPLACE')
_vg = ob_human.vertex_groups.new(name='Bone.015')
for _i, _w in zip([34, 36, 37, 122, 127, 131, 132, 133, 134, 135, 136, 137, 138, 139, 140, 141, 142, 143, 144, 145, 146, 147, 148, 149, 150, 151, 152, 154, 155, 156, 158, 159, 160, 161, 163, 165, 166, 167, 168, 169, 170, 353, 354, 360, 361, 362, 363, 370, 372, 374], [0.08078, 0.09831, 0.06396, 0.04334, 0.01923, 0.1499, 0.1805, 0.1299, 0.05151, 0.3776, 0.474, 0.704, 0.4801, 0.4365, 0.1198, 0.1018, 0.07441, 0.1709, 0.1104, 0.2169, 0.2127, 0.2083, 0.3313, 0.4564, 0.102, 0.1456, 0.2236, 0.04665, 0.01296, 0.00763, 0.03477, 0.01296, 0.03899, 0.08134, 0.707, 0.3477, 0.1624, 0.1685, 0.4449, 0.3817, 0.103, 0.2425, 0.1236, 0.0132, 0.05702, 0.008791, 0.07004, 0.02644, 0.04553, 0.06115]): _vg.add([_i], _w, 'REPLACE')
_vg = ob_human.vertex_groups.new(name='Bone.016')
for _i, _w in zip([36, 37, 127, 131, 132, 133, 134, 135, 136, 137, 138, 139, 140, 141, 142, 143, 144, 145, 146, 147, 148, 149, 150, 151, 154, 155, 156, 157, 158, 159, 160, 161, 162, 163, 165, 166, 167, 168, 169, 170, 171, 172, 173, 175, 176, 177, 178, 179, 180, 181, 183, 184, 185, 194, 353, 361, 362, 363, 374], [0.08124, 0.06318, 0.02017, 0.08468, 0.1726, 0.1368, 0.05287, 0.01054, 0.08922, 0.06788, 0.4594, 0.4889, 0.1197, 0.09791, 0.07162, 0.1812, 0.1063, 0.2226, 0.2118, 0.7118, 0.3467, 0.3354, 0.1031, 0.1327, 0.04447, 1.003, 0.973, 0.9798, 0.928, 1.0, 0.9272, 0.8301, 0.9775, 0.08959, 0.388, 0.1597, 0.1526, 0.2784, 0.4592, 0.1046, 0.1223, 0.7568, 0.8911, 0.8429, 0.64, 1.0, 0.9695, 0.9751, 0.01166, 0.05692, 0.07223, 0.05409, 0.02462, 0.01508, 0.04499, 0.05464, 0.006383, 0.06681, 0.05774]): _vg.add([_i], _w, 'REPLACE')
_vg = ob_human.vertex_groups.new(name='Bone.017')
for _i, _w in zip([171, 172, 173, 174, 175, 176, 178, 180, 181, 182, 183, 184, 185, 186, 187, 188, 189, 190, 191, 192, 193, 194, 195, 196, 197, 198, 199, 200, 201, 202, 203, 204, 205, 206, 207, 208, 209, 210, 211, 212, 213, 214, 215, 216, 217, 218, 219, 220, 221], [0.8808, 0.2343, 0.1063, 1.0, 0.154, 0.3461, 0.0005446, 0.9696, 0.9428, 0.9804, 0.9275, 0.9458, 0.9626, 1.002, 1.002, 1.0, 1.0, 1.0, 1.0, 1.001, 0.9952, 0.968, 0.9975, 0.997, 0.9968, 0.9942, 1.0, 1.0, 1.0, 1.0, 1.0, 1.0, 1.0, 1.001, 1.001, 1.0, 1.001, 1.001, 1.0, 1.0, 1.0, 1.0, 1.0, 1.0, 1.0, 1.0, 1.0, 1.0, 1.0]): _vg.add([_i], _w, 'REPLACE')
_vg = ob_human.vertex_groups.new(name='root.L')
for _i, _w in zip([31, 32, 33, 34, 35, 36, 37, 122, 125, 127, 131, 132, 133, 134, 135, 136, 137, 138, 139, 140, 141, 142, 143, 144, 145, 146, 147, 148, 149, 150, 151, 152, 153, 154, 161, 163, 164, 165, 166, 167, 168, 169, 170, 233, 234, 236, 255, 256, 257, 258, 259, 340, 343, 345, 349, 350, 351, 352, 353, 354, 355, 356, 357, 358, 359, 360, 361, 362, 363, 367, 369, 370, 372, 373, 374, 375, 376, 436, 437, 438], [0.05519, 0.1166, 0.2222, 0.7016, 0.2582, 0.5335, 0.2955, 0.7033, 0.08626, 0.2805, 0.6154, 0.4891, 0.4396, 0.4338, 0.3356, 0.2345, 0.1376, 0.04134, 0.05349, 0.5236, 0.6655, 0.6266, 0.4457, 0.5524, 0.242, 0.2244, 0.04303, 0.2196, 0.1056, 0.5471, 0.5397, 0.5392, 0.5032, 0.583, 0.05034, 0.1467, 0.3908, 0.1746, 0.3997, 0.3914, 0.1582, 0.08747, 0.4172, 0.1186, 0.09193, 0.0122, 0.0797, 0.1158, 0.1123, 0.4886, 0.2906, 0.2449, 0.0828, 0.2903, 0.5004, 0.4696, 0.4498, 0.4491, 0.3842, 0.4058, 0.08353, 0.09159, 0.4743, 0.06493, 0.279, 0.1321, 0.1208, 0.5591, 0.5498, 0.01194, 0.007704, 0.06608, 0.2299, 0.2336, 0.176, 0.123, 0.417, 0.03273, 0.05396, 0.0003502]): _vg.add([_i], _w, 'REPLACE')
_vg = ob_human.vertex_groups.new(name='torso.L')
for _i, _w in zip([28, 31, 32, 33, 34, 35, 36, 37, 43, 47, 48, 49, 122, 123, 124, 125, 127, 131, 132, 133, 134, 140, 142, 143, 144, 148, 150, 151, 152, 153, 154, 164, 165, 166, 170, 229, 230, 231, 232, 233, 234, 235, 236, 255, 256, 257, 258, 259, 266, 270, 271, 340, 341, 342, 343, 345, 349, 350, 351, 352, 355, 356, 357, 359, 362, 363, 372, 373, 375, 376, 431, 432, 433, 436, 437, 438], [0.05652, 0.8836, 0.6446, 0.5629, 0.1261, 0.6691, 0.2371, 0.5252, 0.003207, 0.1624, 0.1407, 0.1261, 0.2073, 0.06091, 0.05716, 0.7923, 0.6042, 0.1259, 0.1327, 0.2588, 0.419, 0.03546, 0.0986, 0.1652, 0.04821, 0.06081, 0.1882, 0.06433, 0.006029, 0.4029, 0.2306, 0.5265, 0.06942, 0.00321, 0.3351, 0.2238, 0.09793, 0.1466, 0.179, 0.7114, 0.7096, 0.207, 0.6327, 0.7332, 0.7544, 0.731, 0.309, 0.5481, 0.01253, 0.2039, 0.1404, 0.65, 0.06442, 0.2124, 0.8159, 0.6045, 0.2544, 0.1818, 0.2808, 0.4226, 0.006607, 0.01796, 0.1781, 0.08131, 0.1935, 0.0679, 0.008568, 0.09901, 0.01275, 0.3585, 0.3169, 0.1523, 0.07402, 0.6448, 0.6624, 0.7496]): _vg.add([_i], _w, 'REPLACE')
_vg = ob_human.vertex_groups.new(name='upperBody.L')
for _i, _w in zip([3, 6, 19, 22, 24, 26, 28, 31, 32, 33, 36, 37, 43, 44, 45, 47, 48, 49, 123, 124, 125, 126, 130, 223, 224, 225, 226, 227, 228, 229, 230, 231, 232, 233, 234, 235, 236, 240, 249, 252, 254, 255, 256, 257, 259, 266, 267, 268, 270, 271, 274, 275, 339, 340, 341, 342, 343, 344, 348, 426, 428, 429, 430, 431, 432, 433, 436, 437, 438], [0.01955, 0.07965, 0.6084, 0.1504, 0.8101, 0.05197, 0.5364, 0.01062, 0.151, 0.1447, 0.02057, 0.01474, 0.1411, 0.02763, 0.07268, 0.5256, 0.8078, 0.6409, 0.77, 0.255, 0.06381, 0.09107, 0.03169, 0.4254, 0.8745, 0.1115, 0.02323, 0.6642, 0.1422, 0.4957, 0.8457, 0.76, 0.5515, 0.08933, 0.1715, 0.7252, 0.2193, 0.0195, 0.1612, 0.05521, 0.04507, 0.1114, 0.07411, 0.07552, 0.001074, 0.1371, 0.02073, 0.09801, 0.4782, 0.6226, 0.03334, 0.0006792, 0.6471, 0.008722, 0.7737, 0.6889, 0.04823, 0.1014, 0.05132, 0.1066, 0.00291, 0.7255, 0.1885, 0.4239, 0.7384, 0.4803, 0.1907, 0.2429, 0.1388]): _vg.add([_i], _w, 'REPLACE')
_vg = ob_human.vertex_groups.new(name='Head')
for _i, _w in zip([0, 1, 2, 3, 4, 5, 6, 7, 8, 9, 10, 11, 12, 13, 14, 15, 16, 17, 18, 19, 20, 21, 22, 23, 237, 238, 239, 240, 241, 242, 243, 244, 245, 246, 247, 248, 249, 250], [0.9906, 0.8697, 0.9968, 0.8283, 0.8927, 0.9989, 0.8049, 0.9918, 0.9771, 0.9814, 0.9753, 0.9836, 0.9959, 0.998, 0.9815, 0.9187, 0.9021, 0.9057, 0.9266, 0.07636, 0.07528, 0.1001, 0.064, 0.09474, 0.9916, 0.883, 0.9975, 0.8351, 0.9797, 0.9837, 0.9966, 0.9853, 0.9074, 0.9195, 0.9364, 0.1018, 0.06952, 0.09554]): _vg.add([_i], _w, 'REPLACE')
_vg = ob_human.vertex_groups.new(name='Sholder.L')
for _i, _w in zip([1, 3, 4, 6, 15, 16, 17, 18, 19, 20, 21, 22, 23, 24, 25, 26, 27, 28, 39, 40, 41, 42, 43, 45, 46, 47, 49, 50, 51, 52, 53, 54, 123, 124, 126, 128, 129, 130, 222, 223, 224, 225, 226, 227, 228, 229, 231, 232, 236, 249, 250, 344, 430, 433], [0.1013, 0.1158, 0.02619, 0.05936, 0.008018, 0.06043, 0.07859, 0.05488, 0.1674, 0.1739, 0.8549, 0.7502, 0.7466, 0.07312, 0.9679, 0.8852, 0.8083, 0.1459, 0.5318, 0.06321, 0.8393, 0.05549, 0.1599, 0.1076, 0.06889, 0.01758, 0.04157, 0.8581, 0.9137, 0.7191, 0.002353, 0.05677, 0.08861, 0.4021, 0.7181, 0.9747, 0.9445, 0.9318, 0.2298, 0.2283, 0.0272, 0.5774, 0.3264, 0.254, 0.6204, 0.02524, 0.01888, 0.09939, 0.009492, 0.01574, 0.02463, 0.06599, 0.05295, 0.04173]): _vg.add([_i], _w, 'REPLACE')
_vg = ob_human.vertex_groups.new(name='upperArm.L')
for _i, _w in zip([26, 27, 28, 29, 30, 32, 38, 39, 40, 41, 42, 43, 44, 45, 46, 47, 49, 50, 51, 52, 53, 54, 55, 56, 57, 58, 59, 60, 61, 67, 106, 113, 114, 115, 116, 117, 118, 119, 120, 121, 123, 124, 126, 222, 223, 225, 226, 227, 228, 229, 231, 232, 233, 235, 236], [0.05631, 0.1481, 0.06111, 0.9719, 0.9298, 0.03899, 0.9882, 0.4672, 0.9309, 0.1591, 0.9954, 0.666, 0.9327, 0.7921, 0.9354, 0.2486, 0.1713, 0.1229, 0.08274, 0.2637, 0.9448, 0.9234, 0.4472, 0.05857, 0.6481, 0.7537, 0.6762, 0.8152, 0.2743, 0.2766, 0.007433, 0.005091, 1.013, 0.8789, 0.7898, 0.9061, 0.935, 0.9478, 0.9248, 0.1423, 0.06648, 0.2177, 0.03773, 0.7472, 0.03128, 0.2995, 0.6444, 0.03447, 0.1342, 0.2091, 0.05175, 0.1139, 0.004146, 0.03759, 0.0625]): _vg.add([_i], _w, 'REPLACE')
_vg = ob_human.vertex_groups.new(name='lowerarm.L')
for _i, _w in zip([55, 56, 57, 58, 59, 60, 61, 62, 63, 64, 65, 66, 67, 68, 69, 70, 71, 72, 73, 74, 75, 76, 77, 78, 79, 80, 81, 82, 83, 84, 85, 86, 87, 88, 89, 90, 91, 92, 93, 94, 95, 96, 97, 98, 99, 100, 101, 102, 103, 104, 105, 106, 107, 108, 109, 110, 111, 112, 113, 115, 116, 117, 118, 119, 120, 121], [0.553, 0.9416, 0.3511, 0.2454, 0.3209, 0.184, 0.7276, 0.9999, 0.9999, 1.001, 1.0, 0.9997, 0.7236, 1.0, 1.0, 1.0, 1.0, 1.0, 1.0, 1.0, 1.0, 1.0, 1.0, 1.0, 1.0, 1.0, 1.0, 1.0, 1.0, 1.0, 1.0, 1.0, 1.0, 1.0, 1.0, 1.0, 1.0, 1.0, 1.0, 1.0, 1.0, 1.0, 1.0, 1.0, 1.0, 1.0, 1.0, 1.0, 1.0, 0.9944, 0.9832, 0.9713, 0.9858, 0.988, 1.001, 0.9893, 0.9997, 0.9998, 0.9724, 0.108, 0.1972, 0.08442, 0.063, 0.04374, 0.06906, 0.8595]): _vg.add([_i], _w, 'REPLACE')
_vg = ob_human.vertex_groups.new(name='hip.L')
for _i, _w in zip([33, 34, 36, 37, 122, 127, 131, 132, 133, 134, 135, 136, 137, 138, 139, 140, 141, 142, 143, 144, 145, 146, 147, 148, 149, 150, 151, 152, 154, 157, 158, 160, 161, 162, 163, 165, 166, 167, 168, 169, 170, 353, 354, 359, 360, 361, 362, 363, 367, 369, 370, 372, 374, 375], [0.002472, 0.09422, 0.1057, 0.07174, 0.05072, 0.03006, 0.1567, 0.1948, 0.1483, 0.0601, 0.5519, 0.6479, 0.7642, 0.4889, 0.4833, 0.1528, 0.1274, 0.09234, 0.1983, 0.1393, 0.3012, 0.2946, 0.6612, 0.3875, 0.5606, 0.1207, 0.1771, 0.2898, 0.05929, 0.003917, 0.05712, 0.109, 0.138, 0.07508, 0.7269, 0.4, 0.2136, 0.2203, 0.5336, 0.55, 0.116, 0.5343, 0.4447, 0.01843, 0.1017, 0.0855, 0.02697, 0.09061, 0.03384, 0.006125, 0.08395, 0.1062, 0.08791, 0.01759]): _vg.add([_i], _w, 'REPLACE')
_vg = ob_human.vertex_groups.new(name='UpperLeg.L')
for _i, _w in zip([36, 37, 127, 131, 132, 133, 134, 135, 136, 137, 138, 139, 140, 141, 142, 143, 144, 145, 146, 147, 148, 149, 150, 151, 154, 155, 156, 157, 158, 159, 160, 161, 162, 163, 165, 166, 167, 168, 169, 170, 172, 173, 175, 176, 177, 178, 179, 180, 181, 182, 183, 184, 185, 353, 361, 363, 374], [0.07528, 0.05645, 0.01144, 0.08093, 0.1599, 0.1205, 0.04194, 0.01259, 0.07679, 0.06814, 0.4523, 0.4435, 0.103, 0.0837, 0.06133, 0.1575, 0.09084, 0.1968, 0.1824, 0.2657, 0.2989, 0.2455, 0.08877, 0.1114, 0.03137, 1.034, 0.9865, 0.9671, 0.9246, 1.041, 0.8489, 0.7768, 0.9095, 0.08808, 0.3395, 0.1372, 0.1286, 0.2058, 0.3149, 0.09315, 0.922, 0.8979, 0.813, 0.7391, 0.9433, 0.9163, 0.901, 0.00486, 0.1498, 0.02284, 0.2218, 0.1509, 0.1686, 0.009524, 0.05011, 0.05783, 0.05204]): _vg.add([_i], _w, 'REPLACE')
_vg = ob_human.vertex_groups.new(name='LowerLeg.L')
for _i, _w in zip([171, 172, 173, 175, 176, 177, 178, 179, 180, 181, 182, 183, 184, 185, 186, 187, 189, 190, 191, 192, 193, 194, 195, 196, 197, 198, 202, 203, 204, 206, 207, 209, 210], [0.9975, 0.07715, 0.1014, 0.184, 0.256, 0.02057, 0.0658, 0.0915, 1.046, 0.8744, 0.9944, 0.7844, 0.8565, 0.8386, 0.1162, 0.1862, 0.05794, 0.01395, 0.4366, 0.4151, 0.8775, 1.015, 0.9203, 0.9154, 0.8559, 0.9768, 0.05538, 0.03959, 0.0498, 0.1313, 0.1205, 0.06593, 0.103]): _vg.add([_i], _w, 'REPLACE')
_vg = ob_human.vertex_groups.new(name='Bone.020')
for _i, _w in zip([174, 186, 187, 188, 189, 190, 191, 192, 193, 195, 196, 197, 199, 200, 201, 202, 203, 204, 205, 206, 207, 208, 209, 210, 211, 213, 214, 216, 217, 219, 220], [0.9787, 0.8825, 0.8133, 0.9168, 0.9411, 0.9677, 0.563, 0.5843, 0.1154, 0.0669, 0.06975, 0.1335, 0.8793, 0.9526, 0.8715, 0.9284, 0.9388, 0.927, 0.9614, 0.8687, 0.8715, 0.9827, 0.9115, 0.8837, 0.01325, 0.1458, 0.1009, 0.1015, 0.03316, 0.04933, 0.03053]): _vg.add([_i], _w, 'REPLACE')
_vg = ob_human.vertex_groups.new(name='Bone.021')
for _i, _w in zip([188, 199, 200, 201, 205, 211, 212, 213, 214, 215, 216, 217, 218, 219, 220, 221], [0.06734, 0.1108, 0.01788, 0.1268, 0.01085, 0.968, 1.002, 0.8524, 0.8978, 0.9972, 0.8984, 0.958, 0.9783, 0.9499, 0.9593, 0.9899]): _vg.add([_i], _w, 'REPLACE')
_vg = ob_human.vertex_groups.new(name='Sholder.R')
for _i, _w in zip([4, 6, 15, 19, 20, 22, 23, 24, 28, 124, 126, 223, 224, 228, 238, 240, 245, 246, 247, 248, 249, 250, 251, 252, 254, 261, 262, 263, 264, 265, 266, 268, 269, 270, 271, 272, 273, 274, 275, 339, 341, 344, 346, 347, 348, 425, 426, 427, 428, 429, 430, 431, 432, 433], [0.02349, 0.05449, 0.003196, 0.1435, 0.1723, 0.009049, 0.02353, 0.07669, 0.1121, 0.02537, 0.06331, 0.2075, 0.02144, 0.04336, 0.09027, 0.1082, 0.05493, 0.06673, 0.04377, 0.8511, 0.7312, 0.7443, 0.967, 0.8957, 0.009485, 0.5383, 0.5088, 0.03885, 0.8423, 0.06573, 0.1555, 0.06342, 0.06858, 0.01086, 0.03663, 0.9059, 0.7435, 0.06393, 0.02821, 0.2865, 0.07986, 0.704, 0.9732, 0.9412, 0.9227, 0.2133, 0.6339, 0.1317, 0.9097, 0.1808, 0.5593, 0.009922, 0.01569, 0.1422]): _vg.add([_i], _w, 'REPLACE')
_vg = ob_human.vertex_groups.new(name='upperArm.R')
for _i, _w in zip([28, 223, 251, 252, 253, 254, 255, 257, 260, 261, 262, 263, 264, 265, 266, 267, 268, 269, 270, 271, 272, 273, 274, 275, 276, 277, 278, 279, 280, 281, 287, 288, 323, 324, 326, 332, 333, 334, 335, 336, 337, 338, 341, 342, 344, 425, 426, 427, 428, 429, 430, 431, 432, 433, 436, 438], [0.07391, 0.04265, 0.0001254, 0.03284, 0.9289, 0.9008, 0.02583, 0.008251, 0.9881, 0.4605, 0.4868, 0.9393, 0.1541, 0.941, 0.6704, 0.9338, 0.8025, 0.9304, 0.2635, 0.1746, 0.09, 0.2228, 0.8776, 0.9345, 0.9805, 0.5314, 0.7034, 0.7039, 0.816, 0.7821, 0.3393, 0.09993, 0.0007151, 0.01088, 0.01395, 0.975, 0.8146, 0.9196, 0.8924, 0.9805, 0.9596, 0.2756, 0.06325, 0.04961, 0.04762, 0.7617, 0.2454, 0.8588, 0.06064, 0.04477, 0.1426, 0.1932, 0.05421, 0.2283, 0.08764, 0.04634]): _vg.add([_i], _w, 'REPLACE')
_vg = ob_human.vertex_groups.new(name='lowerarm.R')
for _i, _w in zip([277, 278, 279, 280, 281, 282, 283, 284, 285, 286, 287, 288, 289, 290, 291, 292, 293, 294, 295, 296, 297, 298, 299, 300, 301, 302, 303, 304, 305, 306, 307, 308, 309, 310, 311, 312, 313, 314, 315, 316, 317, 318, 319, 320, 321, 322, 323, 324, 325, 326, 327, 328, 329, 330, 331, 333, 334, 335, 337, 338], [0.4686, 0.295, 0.2951, 0.1829, 0.2165, 1.001, 1.001, 1.003, 1.005, 1.002, 0.6606, 0.9001, 1.001, 1.001, 1.001, 1.002, 1.001, 1.002, 1.001, 1.001, 1.001, 1.001, 1.002, 1.001, 1.001, 1.001, 1.001, 1.001, 1.001, 1.001, 1.001, 1.001, 1.001, 1.001, 1.001, 1.001, 1.001, 1.001, 1.001, 1.001, 1.001, 1.001, 1.001, 1.001, 1.001, 1.001, 0.9746, 0.9695, 0.9771, 0.968, 1.001, 0.995, 1.002, 1.001, 0.992, 0.1695, 0.06976, 0.1081, 0.01902, 0.7249]): _vg.add([_i], _w, 'REPLACE')
_vg = ob_human.vertex_groups.new(name='UpperLeg.R')
for _i, _w in zip([34, 135, 136, 137, 140, 141, 142, 144, 145, 146, 148, 149, 150, 151, 152, 153, 154, 161, 164, 166, 167, 168, 169, 256, 257, 258, 259, 340, 345, 349, 350, 351, 352, 353, 354, 355, 356, 357, 358, 359, 360, 361, 362, 363, 364, 365, 366, 367, 368, 369, 370, 371, 372, 373, 374, 375, 376, 378, 379, 381, 382, 383, 384, 385, 386, 387, 388, 396, 434, 435], [0.06823, 0.07591, 0.03084, 0.004445, 0.1753, 0.156, 0.1161, 0.1655, 0.2457, 0.2844, 0.007889, 0.07605, 0.04025, 0.1037, 0.1203, 0.02057, 0.07681, 0.01462, 0.009844, 0.2213, 0.2342, 0.08301, 0.002133, 0.01427, 0.02823, 0.1612, 0.113, 0.04405, 0.06073, 0.2073, 0.3207, 0.2319, 0.08188, 0.05159, 0.138, 0.867, 0.8588, 0.3016, 0.886, 0.5799, 0.7534, 0.7272, 0.1748, 0.2302, 1.043, 0.9991, 0.9913, 0.9313, 1.044, 0.9269, 0.8246, 0.972, 0.6291, 0.6355, 0.6595, 0.79, 0.1855, 0.926, 0.9095, 0.8074, 0.7377, 0.9468, 0.9266, 0.9572, 0.01489, 0.0195, 0.1995, 0.07296, 0.1642, 0.1735]): _vg.add([_i], _w, 'REPLACE')
_vg = ob_human.vertex_groups.new(name='LowerLeg.R')
for _i, _w in zip([377, 378, 379, 380, 381, 382, 383, 384, 385, 386, 387, 388, 389, 390, 391, 392, 393, 394, 395, 396, 397, 398, 399, 400, 401, 402, 403, 404, 405, 406, 407, 408, 409, 410, 411, 412, 413, 414, 415, 416, 417, 418, 419, 420, 421, 422, 423, 424, 434, 435], [0.9973, 0.07334, 0.08936, 1.001, 0.1893, 0.2578, 0.03818, 0.0591, 0.02561, 0.9675, 0.9651, 0.7991, 1.002, 1.002, 1.001, 1.001, 1.0, 1.0, 1.002, 0.9269, 0.978, 1.001, 0.9789, 0.9815, 0.9901, 0.9994, 1.0, 1.0, 1.0, 1.0, 1.0, 1.001, 1.0, 1.0, 1.001, 1.001, 1.0, 1.0, 1.0, 1.0, 1.0, 1.0, 1.0, 1.0, 1.0, 1.0, 1.0, 1.0, 0.8353, 0.8258]): _vg.add([_i], _w, 'REPLACE')
_m = ob_human.modifiers.new('Armature', 'ARMATURE')
_m.object = ob_armature
ob_light.location = (4.076, 1.005, 5.904)
ob_light.rotation_euler = (0.6503, 0.05522, 1.866)
ob_light.lock_rotations_4d = False
ob_light.empty_display_type = 'ARROWS'
ob_light.color = (0.0, 0.0, 0.0, 0.0)
ob_light.lineart.crease_threshold = 0.0
ob_camera.location = (7.359, -6.926, 4.958)
ob_camera.rotation_euler = (1.109, 0.0, 0.8149)
ob_camera.lock_rotations_4d = False
ob_camera.empty_display_type = 'ARROWS'
ob_camera.color = (0.0, 0.0, 0.0, 0.0)
ob_camera.display_type = 'WIRE'
ob_camera.lineart.crease_threshold = 0.0
ob_armature.location = (0.0, -1.778e-07, 1.323)

# ---- collection membership
col_collection.objects.link(ob_human)
col_collection.objects.link(ob_light)
col_collection.objects.link(ob_camera)
col_collection.objects.link(ob_armature)

# ---- scene / render settings (as saved in the file)
scene.camera = ob_camera
scene.frame_start = 1; scene.frame_end = 250; scene.frame_set(1)
scene.render.engine = 'BLENDER_EEVEE_NEXT'
scene.cycles.sampling_pattern = 'TABULATED_SOBOL'
scene.cycles.use_light_tree = False
scene.view_settings.view_transform = 'Filmic'
bpy.context.view_layer.update()
